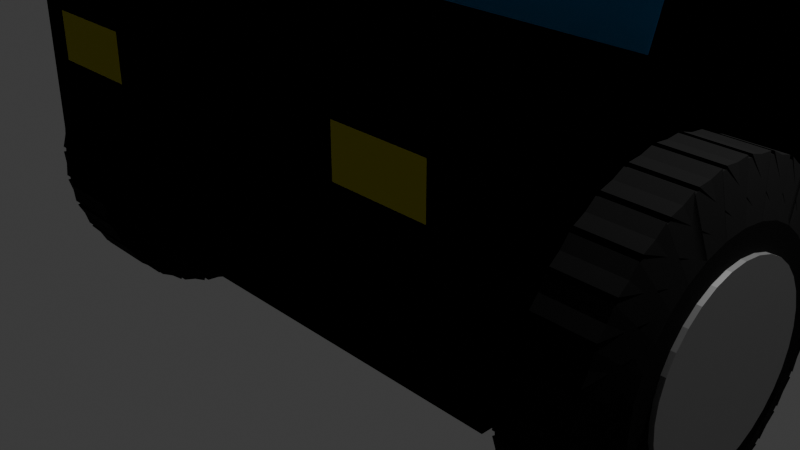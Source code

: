 # Source: Car_3.blend  (saved by Blender 4.1.23; exported with 4.5.12 LTS)
import bpy
from mathutils import Matrix  # noqa: F401  (used for matrix-valued properties, if any)

bpy.ops.wm.read_factory_settings(use_empty=True)
scene = bpy.context.scene
scene.name = 'Scene'

# ---- collections
col_collection = bpy.data.collections.new('Collection'); scene.collection.children.link(col_collection)

# ---- materials (node trees are filled in below, after node groups)
mat_f_light_001 = bpy.data.materials.new('F_Light.001')
mat_f_light_001.use_transparent_shadow = False
mat_b_light_001 = bpy.data.materials.new('B_Light.001')
mat_b_light_001.use_transparent_shadow = False
mat_windows_001 = bpy.data.materials.new('Windows.001')
mat_windows_001.use_transparent_shadow = False
mat_body_001 = bpy.data.materials.new('Body.001')
mat_body_001.use_transparent_shadow = False
mat_tire_center = bpy.data.materials.new('Tire_Center')
mat_tire_center.use_transparent_shadow = False
mat_tire = bpy.data.materials.new('Tire')
mat_tire.use_transparent_shadow = False
mat_tire_center_001 = bpy.data.materials.new('Tire_Center.001')
mat_tire_center_001.use_transparent_shadow = False
mat_tire_001 = bpy.data.materials.new('Tire.001')
mat_tire_001.use_transparent_shadow = False

# ---- material node trees
mat_f_light_001.use_nodes = True; mat_f_light_001.node_tree.nodes.clear()
_N = mat_f_light_001.node_tree.nodes; _L = mat_f_light_001.node_tree.links
n0 = _N.new('ShaderNodeBsdfPrincipled'); n0.name = 'Principled BSDF'; n0.location = (10, 300)
n0.inputs[0].default_value = (0.8009, 0.7444, 0.00242, 1.0)
n0.inputs[1].default_value = 1.0
n0.inputs[2].default_value = 0.1
n0.inputs[3].default_value = 1.0
n0.inputs[4].default_value = 0.5
n1 = _N.new('ShaderNodeOutputMaterial'); n1.name = 'Material Output'; n1.location = (300, 300)
_L.new(n0.outputs[0], n1.inputs[0])
n1.is_active_output = True
mat_b_light_001.use_nodes = True; mat_b_light_001.node_tree.nodes.clear()
_N = mat_b_light_001.node_tree.nodes; _L = mat_b_light_001.node_tree.links
n0 = _N.new('ShaderNodeBsdfPrincipled'); n0.name = 'Principled BSDF'; n0.location = (10, 300)
n0.inputs[0].default_value = (0.8002, 0.004589, 0.007764, 1.0)
n0.inputs[1].default_value = 1.0
n0.inputs[2].default_value = 0.1
n0.inputs[3].default_value = 1.0
n0.inputs[4].default_value = 0.5
n1 = _N.new('ShaderNodeOutputMaterial'); n1.name = 'Material Output'; n1.location = (300, 300)
_L.new(n0.outputs[0], n1.inputs[0])
n1.is_active_output = True
mat_windows_001.use_nodes = True; mat_windows_001.node_tree.nodes.clear()
_N = mat_windows_001.node_tree.nodes; _L = mat_windows_001.node_tree.links
n0 = _N.new('ShaderNodeBsdfPrincipled'); n0.name = 'Principled BSDF'; n0.location = (10, 300)
n0.inputs[0].default_value = (0.006115, 0.3766, 0.8002, 1.0)
n0.inputs[1].default_value = 0.05505
n0.inputs[2].default_value = 0.1
n1 = _N.new('ShaderNodeOutputMaterial'); n1.name = 'Material Output'; n1.location = (300, 300)
_L.new(n0.outputs[0], n1.inputs[0])
n1.is_active_output = True
mat_body_001.use_nodes = True; mat_body_001.node_tree.nodes.clear()
_N = mat_body_001.node_tree.nodes; _L = mat_body_001.node_tree.links
n0 = _N.new('ShaderNodeBsdfPrincipled'); n0.name = 'Principled BSDF'; n0.location = (10, 300)
n0.inputs[0].default_value = (0.6134, 0.1983, 0.008363, 1.0)
n0.inputs[3].default_value = 1.0
n1 = _N.new('ShaderNodeOutputMaterial'); n1.name = 'Material Output'; n1.location = (300, 300)
_L.new(n0.outputs[0], n1.inputs[0])
n1.is_active_output = True
mat_tire_center.use_nodes = True; mat_tire_center.node_tree.nodes.clear()
_N = mat_tire_center.node_tree.nodes; _L = mat_tire_center.node_tree.links
n0 = _N.new('ShaderNodeBsdfPrincipled'); n0.name = 'Principled BSDF'; n0.location = (10, 300)
n0.inputs[0].default_value = (0.4183, 0.4183, 0.4183, 1.0)
n0.inputs[1].default_value = 0.75
n0.inputs[2].default_value = 0.3578
n0.inputs[3].default_value = 1.0
n1 = _N.new('ShaderNodeOutputMaterial'); n1.name = 'Material Output'; n1.location = (300, 300)
_L.new(n0.outputs[0], n1.inputs[0])
n1.is_active_output = True
mat_tire.use_nodes = True; mat_tire.node_tree.nodes.clear()
_N = mat_tire.node_tree.nodes; _L = mat_tire.node_tree.links
n0 = _N.new('ShaderNodeBsdfPrincipled'); n0.name = 'Principled BSDF'; n0.location = (10, 300)
n0.inputs[0].default_value = (0.005739, 0.005739, 0.005739, 1.0)
n0.inputs[2].default_value = 1.0
n0.inputs[3].default_value = 1.25
n1 = _N.new('ShaderNodeOutputMaterial'); n1.name = 'Material Output'; n1.location = (300, 300)
_L.new(n0.outputs[0], n1.inputs[0])
n1.is_active_output = True
mat_tire_center_001.use_nodes = True; mat_tire_center_001.node_tree.nodes.clear()
_N = mat_tire_center_001.node_tree.nodes; _L = mat_tire_center_001.node_tree.links
n0 = _N.new('ShaderNodeBsdfPrincipled'); n0.name = 'Principled BSDF'; n0.location = (10, 300)
n0.inputs[0].default_value = (0.4183, 0.4183, 0.4183, 1.0)
n0.inputs[1].default_value = 0.75
n0.inputs[2].default_value = 0.3578
n0.inputs[3].default_value = 1.0
n1 = _N.new('ShaderNodeOutputMaterial'); n1.name = 'Material Output'; n1.location = (300, 300)
_L.new(n0.outputs[0], n1.inputs[0])
n1.is_active_output = True
mat_tire_001.use_nodes = True; mat_tire_001.node_tree.nodes.clear()
_N = mat_tire_001.node_tree.nodes; _L = mat_tire_001.node_tree.links
n0 = _N.new('ShaderNodeBsdfPrincipled'); n0.name = 'Principled BSDF'; n0.location = (10, 300)
n0.inputs[0].default_value = (0.005739, 0.005739, 0.005739, 1.0)
n0.inputs[2].default_value = 1.0
n0.inputs[3].default_value = 1.25
n1 = _N.new('ShaderNodeOutputMaterial'); n1.name = 'Material Output'; n1.location = (300, 300)
_L.new(n0.outputs[0], n1.inputs[0])
n1.is_active_output = True

# ---- world
world_world = bpy.data.worlds.new('World'); scene.world = world_world
world_world.use_nodes = True; world_world.node_tree.nodes.clear()
_N = world_world.node_tree.nodes; _L = world_world.node_tree.links
n0 = _N.new('ShaderNodeOutputWorld'); n0.name = 'World Output'; n0.location = (300, 300)
n1 = _N.new('ShaderNodeBackground'); n1.name = 'Background'; n1.location = (10, 300)
n1.inputs[0].default_value = (0.05088, 0.05088, 0.05088, 1.0)
_L.new(n1.outputs[0], n0.inputs[0])
n0.is_active_output = True
world_world.color = (0.05088, 0.05088, 0.05088)
world_world.use_sun_shadow = False
world_world.sun_shadow_jitter_overblur = 0.0

# ---- cameras
cam_camera = bpy.data.cameras.new('Camera')
cam_camera.clip_end = 100.0
cam_camera.ortho_scale = 7.314

# ---- lights
light_light = bpy.data.lights.new('Light', 'POINT')
light_light.transmission_factor = 0.0
light_light.energy = 1000.0
light_light.shadow_soft_size = 0.1
light_light.shadow_maximum_resolution = 0.006
light_light.use_absolute_resolution = True

# ---- meshes
me_cube_002 = bpy.data.meshes.new('Cube.002')
me_cube_002.from_pydata([(3.0, -21.0, 6.2), (3.0, -21.0, 8.2), (3.0, -19.0, 6.2), (3.0, -19.0, 8.2), (5.0, -21.0, 6.2), (5.0, -21.0, 8.2), (5.0, -19.0, 6.2), (5.0, -19.0, 8.2), (2.8, 109.0, 6.2), (2.8, 109.0, 8.2), (2.8, 111.0, 6.2), (2.8, 111.0, 8.2), (5.2, 109.0, 6.2), (5.2, 109.0, 8.2), (5.2, 111.0, 6.2), (5.2, 111.0, 8.2), (-6.0, -20.0, 0.0), (-6.0, -20.0, 10.0), (-6.0, 110.0, 0.0), (-6.0, 110.0, 10.0), (6.0, -20.0, 0.0), (6.0, -20.0, 10.0), (6.0, 110.0, 0.0), (6.0, 110.0, 10.0), (-6.0, 105.0, 0.0), (-6.0, 105.0, 10.0), (6.0, 105.0, 0.0), (6.0, 105.0, 10.0), (5.0, 110.0, 0.0), (5.0, 110.0, 10.0), (-5.0, 110.0, 10.0), (-5.0, 110.0, 0.0), (-6.0, 42.5, 0.0), (-6.0, 42.5, 10.0), (6.0, 42.5, 10.0), (6.0, 42.5, 0.0), (-5.0, -20.0, 0.0), (6.0, -3.75, 10.0), (-5.0, 110.0, 0.0), (-5.0, 42.5, 10.0), (-5.0, 110.0, 10.0), (6.0, 45.0, 0.0), (-6.0, 45.0, 0.0), (-5.0, 45.0, 0.0), (5.0, -20.0, 0.0), (-6.0, -3.75, 0.0), (5.0, 110.0, 0.0), (5.0, 42.5, 10.0), (5.0, 110.0, 10.0), (5.0, 45.0, 0.0), (-6.0, 105.0, 10.0), (6.0, 105.0, 10.0), (-5.0, 105.0, 10.0), (5.0, 105.0, 10.0), (-6.0, 45.75, 10.0), (-5.0, 45.75, 10.0), (5.0, 45.75, 10.0), (6.0, 45.75, 10.0), (-5.0, 105.0, 1.0), (5.0, 105.0, 1.0), (-5.0, 45.75, 1.0), (5.0, 45.75, 1.0), (-6.0, -3.75, 10.0), (6.0, -3.75, 0.0), (-6.0, 42.5, 22.0), (6.0, 42.5, 22.0), (-6.0, 6.875, 10.0), (6.0, 6.875, 0.0), (6.0, 6.875, 10.0), (-6.0, 6.875, 0.0), (-6.0, 6.875, 22.0), (6.0, 6.875, 22.0), (3.926, 42.5, 18.62), (-3.926, 42.5, 18.62), (-6.0, 6.875, 20.0), (6.0, 6.875, 20.0), (6.0, 42.5, 20.0), (-6.0, 42.5, 20.0), (3.926, 42.5, 11.38), (-3.926, 42.5, 11.38), (5.4, 97.5, -1.512e-07), (7.6, 97.5, 1.81e-07), (5.4, 97.31, -0.7804), (7.6, 97.31, -0.7804), (5.4, 96.74, -1.531), (7.6, 96.74, -1.531), (5.4, 95.81, -2.222), (7.6, 95.81, -2.222), (5.4, 94.57, -2.828), (7.6, 94.57, -2.828), (5.4, 93.06, -3.326), (7.6, 93.06, -3.326), (5.4, 91.33, -3.696), (7.6, 91.33, -3.696), (5.4, 89.45, -3.923), (7.6, 89.45, -3.923), (5.4, 87.5, -4.0), (7.6, 87.5, -4.0), (5.4, 85.55, -3.923), (7.6, 85.55, -3.923), (5.4, 83.67, -3.696), (7.6, 83.67, -3.696), (5.4, 81.94, -3.326), (7.6, 81.94, -3.326), (5.4, 80.43, -2.828), (7.6, 80.43, -2.828), (5.4, 79.19, -2.222), (7.6, 79.19, -2.222), (5.4, 78.26, -1.531), (7.6, 78.26, -1.531), (5.4, 77.69, -0.7804), (7.6, 77.69, -0.7804), (5.4, 77.5, -1.512e-07), (7.6, 77.5, 1.81e-07), (5.4, 77.69, 0.7804), (7.6, 77.69, 0.7804), (5.4, 78.26, 1.531), (7.6, 78.26, 1.531), (5.4, 79.19, 2.222), (7.6, 79.19, 2.222), (5.4, 80.43, 2.828), (7.6, 80.43, 2.828), (5.4, 81.94, 3.326), (7.6, 81.94, 3.326), (5.4, 83.67, 3.696), (7.6, 83.67, 3.696), (5.4, 85.55, 3.923), (7.6, 85.55, 3.923), (5.4, 87.5, 4.0), (7.6, 87.5, 4.0), (5.4, 89.45, 3.923), (7.6, 89.45, 3.923), (5.4, 91.33, 3.696), (7.6, 91.33, 3.696), (5.4, 93.06, 3.326), (7.6, 93.06, 3.326), (5.4, 94.57, 2.828), (7.6, 94.57, 2.828), (5.4, 95.81, 2.222), (7.6, 95.81, 2.222), (5.4, 96.74, 1.531), (7.6, 96.74, 1.531), (5.4, 97.31, 0.7804), (7.6, 97.31, 0.7804), (5.5, 100.1, -1.491e-07), (5.779, 104.5, 1.947), (5.779, 104.5, -1.947), (7.5, 100.1, 1.789e-07), (7.221, 104.5, -1.947), (7.221, 104.5, 1.947), (5.5, 99.84, -0.9821), (5.779, 105.1, 0.5812), (5.779, 103.2, -3.238), (7.5, 99.84, -0.9821), (7.221, 103.2, -3.238), (7.221, 105.1, 0.5812), (5.5, 99.13, -1.927), (5.779, 105.1, -0.8067), (5.779, 101.4, -4.404), (7.5, 99.13, -1.927), (7.221, 101.4, -4.404), (7.221, 105.1, -0.8067), (5.5, 97.96, -2.797), (5.779, 104.4, -2.164), (5.779, 98.95, -5.401), (7.5, 97.96, -2.797), (7.221, 98.95, -5.401), (7.221, 104.4, -2.164), (5.5, 96.4, -3.56), (5.779, 103.0, -3.438), (5.779, 96.09, -6.191), (7.5, 96.4, -3.56), (7.221, 96.09, -6.191), (7.221, 103.0, -3.438), (5.5, 94.49, -4.186), (5.779, 101.0, -4.579), (5.779, 92.91, -6.742), (7.5, 94.49, -4.186), (7.221, 92.91, -6.742), (7.221, 101.0, -4.579), (5.5, 92.32, -4.651), (5.779, 98.51, -5.545), (5.779, 89.52, -7.035), (7.5, 92.32, -4.651), (7.221, 89.52, -7.035), (7.221, 98.51, -5.545), (5.5, 89.96, -4.938), (5.779, 95.59, -6.298), (5.779, 86.05, -7.057), (7.5, 89.96, -4.938), (7.221, 86.05, -7.057), (7.221, 95.59, -6.298), (5.5, 87.5, -5.034), (5.779, 92.37, -6.808), (5.779, 82.63, -6.808), (7.5, 87.5, -5.034), (7.221, 82.63, -6.808), (7.221, 92.37, -6.808), (5.5, 85.04, -4.938), (5.779, 88.95, -7.057), (5.779, 79.41, -6.298), (7.5, 85.04, -4.938), (7.221, 79.41, -6.298), (7.221, 88.95, -7.057), (5.5, 82.68, -4.651), (5.779, 85.48, -7.035), (5.779, 76.49, -5.545), (7.5, 82.68, -4.651), (7.221, 76.49, -5.545), (7.221, 85.48, -7.035), (5.5, 80.51, -4.186), (5.779, 82.09, -6.742), (5.779, 74.0, -4.579), (7.5, 80.51, -4.186), (7.221, 74.0, -4.579), (7.221, 82.09, -6.742), (5.5, 78.6, -3.56), (5.779, 78.91, -6.191), (5.779, 72.02, -3.438), (7.5, 78.6, -3.56), (7.221, 72.02, -3.438), (7.221, 78.91, -6.191), (5.5, 77.04, -2.797), (5.779, 76.05, -5.401), (5.779, 70.64, -2.164), (7.5, 77.04, -2.797), (7.221, 70.64, -2.164), (7.221, 76.05, -5.401), (5.5, 75.87, -1.927), (5.779, 73.64, -4.404), (5.779, 69.91, -0.8067), (7.5, 75.87, -1.927), (7.221, 69.91, -0.8067), (7.221, 73.64, -4.404), (5.5, 75.16, -0.9821), (5.779, 71.76, -3.238), (5.779, 69.86, 0.5812), (7.5, 75.16, -0.9821), (7.221, 69.86, 0.5812), (7.221, 71.76, -3.238), (5.5, 74.91, -1.231e-07), (5.779, 70.48, -1.947), (5.779, 70.48, 1.947), (7.5, 74.91, 1.529e-07), (7.221, 70.48, 1.947), (7.221, 70.48, -1.947), (5.5, 75.16, 0.9821), (5.779, 69.86, -0.5812), (5.779, 71.76, 3.238), (7.5, 75.16, 0.9821), (7.221, 71.76, 3.238), (7.221, 69.86, -0.5812), (5.5, 75.87, 1.927), (5.779, 69.91, 0.8067), (5.779, 73.64, 4.404), (7.5, 75.87, 1.927), (7.221, 73.64, 4.404), (7.221, 69.91, 0.8067), (5.5, 77.04, 2.797), (5.779, 70.64, 2.164), (5.779, 76.05, 5.401), (7.5, 77.04, 2.797), (7.221, 76.05, 5.401), (7.221, 70.64, 2.164), (5.5, 78.6, 3.56), (5.779, 72.02, 3.438), (5.779, 78.91, 6.191), (7.5, 78.6, 3.56), (7.221, 78.91, 6.191), (7.221, 72.02, 3.438), (5.5, 80.51, 4.186), (5.779, 74.0, 4.579), (5.779, 82.09, 6.742), (7.5, 80.51, 4.186), (7.221, 82.09, 6.742), (7.221, 74.0, 4.579), (5.5, 82.68, 4.651), (5.779, 76.49, 5.545), (5.779, 85.48, 7.035), (7.5, 82.68, 4.651), (7.221, 85.48, 7.035), (7.221, 76.49, 5.545), (5.5, 85.04, 4.938), (5.779, 79.41, 6.298), (5.779, 88.95, 7.057), (7.5, 85.04, 4.938), (7.221, 88.95, 7.057), (7.221, 79.41, 6.298), (5.5, 87.5, 5.034), (5.779, 82.63, 6.808), (5.779, 92.37, 6.808), (7.5, 87.5, 5.034), (7.221, 92.37, 6.808), (7.221, 82.63, 6.808), (5.5, 89.96, 4.938), (5.779, 86.05, 7.057), (5.779, 95.59, 6.298), (7.5, 89.96, 4.938), (7.221, 95.59, 6.298), (7.221, 86.05, 7.057), (5.5, 92.32, 4.651), (5.779, 89.52, 7.035), (5.779, 98.51, 5.545), (7.5, 92.32, 4.651), (7.221, 98.51, 5.545), (7.221, 89.52, 7.035), (5.5, 94.49, 4.186), (5.779, 92.91, 6.742), (5.779, 101.0, 4.579), (7.5, 94.49, 4.186), (7.221, 101.0, 4.579), (7.221, 92.91, 6.742), (5.5, 96.4, 3.56), (5.779, 96.09, 6.191), (5.779, 103.0, 3.438), (7.5, 96.4, 3.56), (7.221, 103.0, 3.438), (7.221, 96.09, 6.191), (5.5, 97.96, 2.797), (5.779, 98.95, 5.401), (5.779, 104.4, 2.164), (7.5, 97.96, 2.797), (7.221, 104.4, 2.164), (7.221, 98.95, 5.401), (5.5, 99.13, 1.927), (5.779, 101.4, 4.404), (5.779, 105.1, 0.8067), (7.5, 99.13, 1.927), (7.221, 105.1, 0.8067), (7.221, 101.4, 4.404), (5.5, 99.84, 0.9821), (5.779, 103.2, 3.238), (5.779, 105.1, -0.5812), (7.5, 99.84, 0.9821), (7.221, 105.1, -0.5812), (7.221, 103.2, 3.238), (5.402, 10.0, -1.512e-07), (7.602, 10.0, 1.81e-07), (5.402, 9.808, -0.7804), (7.602, 9.808, -0.7804), (5.402, 9.239, -1.531), (7.602, 9.239, -1.531), (5.402, 8.315, -2.222), (7.602, 8.315, -2.222), (5.402, 7.071, -2.828), (7.602, 7.071, -2.828), (5.402, 5.556, -3.326), (7.602, 5.556, -3.326), (5.402, 3.827, -3.696), (7.602, 3.827, -3.696), (5.402, 1.951, -3.923), (7.602, 1.951, -3.923), (5.402, -1.431e-05, -4.0), (7.602, -1.431e-05, -4.0), (5.402, -1.951, -3.923), (7.602, -1.951, -3.923), (5.402, -3.827, -3.696), (7.602, -3.827, -3.696), (5.402, -5.556, -3.326), (7.602, -5.556, -3.326), (5.402, -7.071, -2.828), (7.602, -7.071, -2.828), (5.402, -8.315, -2.222), (7.602, -8.315, -2.222), (5.402, -9.239, -1.531), (7.602, -9.239, -1.531), (5.402, -9.808, -0.7804), (7.602, -9.808, -0.7804), (5.402, -10.0, -1.512e-07), (7.602, -10.0, 1.81e-07), (5.402, -9.808, 0.7804), (7.602, -9.808, 0.7804), (5.402, -9.239, 1.531), (7.602, -9.239, 1.531), (5.402, -8.315, 2.222), (7.602, -8.315, 2.222), (5.402, -7.071, 2.828), (7.602, -7.071, 2.828), (5.402, -5.556, 3.326), (7.602, -5.556, 3.326), (5.402, -3.827, 3.696), (7.602, -3.827, 3.696), (5.402, -1.951, 3.923), (7.602, -1.951, 3.923), (5.402, -1.431e-05, 4.0), (7.602, -1.431e-05, 4.0), (5.402, 1.951, 3.923), (7.602, 1.951, 3.923), (5.402, 3.827, 3.696), (7.602, 3.827, 3.696), (5.402, 5.556, 3.326), (7.602, 5.556, 3.326), (5.402, 7.071, 2.828), (7.602, 7.071, 2.828), (5.402, 8.315, 2.222), (7.602, 8.315, 2.222), (5.402, 9.239, 1.531), (7.602, 9.239, 1.531), (5.402, 9.808, 0.7804), (7.602, 9.808, 0.7804), (5.502, 12.59, -1.491e-07), (5.781, 17.02, 1.947), (5.781, 17.02, -1.947), (7.502, 12.59, 1.789e-07), (7.223, 17.02, -1.947), (7.223, 17.02, 1.947), (5.502, 12.34, -0.9821), (5.781, 17.64, 0.5812), (5.781, 15.74, -3.238), (7.502, 12.34, -0.9821), (7.223, 15.74, -3.238), (7.223, 17.64, 0.5812), (5.502, 11.63, -1.927), (5.781, 17.59, -0.8067), (5.781, 13.86, -4.404), (7.502, 11.63, -1.927), (7.223, 13.86, -4.404), (7.223, 17.59, -0.8067), (5.502, 10.46, -2.797), (5.781, 16.86, -2.164), (5.781, 11.45, -5.401), (7.502, 10.46, -2.797), (7.223, 11.45, -5.401), (7.223, 16.86, -2.164), (5.502, 8.899, -3.56), (5.781, 15.48, -3.438), (5.781, 8.594, -6.191), (7.502, 8.899, -3.56), (7.223, 8.594, -6.191), (7.223, 15.48, -3.438), (5.502, 6.992, -4.186), (5.781, 13.5, -4.579), (5.781, 5.409, -6.742), (7.502, 6.992, -4.186), (7.223, 5.409, -6.742), (7.223, 13.5, -4.579), (5.502, 4.816, -4.651), (5.781, 11.01, -5.545), (5.781, 2.017, -7.035), (7.502, 4.816, -4.651), (7.223, 2.017, -7.035), (7.223, 11.01, -5.545), (5.502, 2.455, -4.938), (5.781, 8.094, -6.298), (5.781, -1.453, -7.057), (7.502, 2.455, -4.938), (7.223, -1.453, -7.057), (7.223, 8.094, -6.298), (5.502, -1.431e-05, -5.034), (5.781, 4.867, -6.808), (5.781, -4.867, -6.808), (7.502, -1.431e-05, -5.034), (7.223, -4.867, -6.808), (7.223, 4.867, -6.808), (5.502, -2.455, -4.938), (5.781, 1.453, -7.057), (5.781, -8.094, -6.298), (7.502, -2.455, -4.938), (7.223, -8.094, -6.298), (7.223, 1.453, -7.057), (5.502, -4.816, -4.651), (5.781, -2.017, -7.035), (5.781, -11.01, -5.545), (7.502, -4.816, -4.651), (7.223, -11.01, -5.545), (7.223, -2.017, -7.035), (5.502, -6.992, -4.186), (5.781, -5.409, -6.742), (5.781, -13.5, -4.579), (7.502, -6.992, -4.186), (7.223, -13.5, -4.579), (7.223, -5.409, -6.742), (5.502, -8.899, -3.56), (5.781, -8.594, -6.191), (5.781, -15.48, -3.438), (7.502, -8.899, -3.56), (7.223, -15.48, -3.438), (7.223, -8.594, -6.191), (5.502, -10.46, -2.797), (5.781, -11.45, -5.401), (5.781, -16.86, -2.164), (7.502, -10.46, -2.797), (7.223, -16.86, -2.164), (7.223, -11.45, -5.401), (5.502, -11.63, -1.927), (5.781, -13.86, -4.404), (5.781, -17.59, -0.8067), (7.502, -11.63, -1.927), (7.223, -17.59, -0.8067), (7.223, -13.86, -4.404), (5.502, -12.34, -0.9821), (5.781, -15.74, -3.238), (5.781, -17.64, 0.5812), (7.502, -12.34, -0.9821), (7.223, -17.64, 0.5812), (7.223, -15.74, -3.238), (5.502, -12.59, -1.231e-07), (5.781, -17.02, -1.947), (5.781, -17.02, 1.947), (7.502, -12.59, 1.529e-07), (7.223, -17.02, 1.947), (7.223, -17.02, -1.947), (5.502, -12.34, 0.9821), (5.781, -17.64, -0.5812), (5.781, -15.74, 3.238), (7.502, -12.34, 0.9821), (7.223, -15.74, 3.238), (7.223, -17.64, -0.5812), (5.502, -11.63, 1.927), (5.781, -17.59, 0.8067), (5.781, -13.86, 4.404), (7.502, -11.63, 1.927), (7.223, -13.86, 4.404), (7.223, -17.59, 0.8067), (5.502, -10.46, 2.797), (5.781, -16.86, 2.164), (5.781, -11.45, 5.401), (7.502, -10.46, 2.797), (7.223, -11.45, 5.401), (7.223, -16.86, 2.164), (5.502, -8.899, 3.56), (5.781, -15.48, 3.438), (5.781, -8.594, 6.191), (7.502, -8.899, 3.56), (7.223, -8.594, 6.191), (7.223, -15.48, 3.438), (5.502, -6.992, 4.186), (5.781, -13.5, 4.579), (5.781, -5.409, 6.742), (7.502, -6.992, 4.186), (7.223, -5.409, 6.742), (7.223, -13.5, 4.579), (5.502, -4.816, 4.651), (5.781, -11.01, 5.545), (5.781, -2.017, 7.035), (7.502, -4.816, 4.651), (7.223, -2.017, 7.035), (7.223, -11.01, 5.545), (5.502, -2.455, 4.938), (5.781, -8.094, 6.298), (5.781, 1.453, 7.057), (7.502, -2.455, 4.938), (7.223, 1.453, 7.057), (7.223, -8.094, 6.298), (5.502, -1.431e-05, 5.034), (5.781, -4.867, 6.808), (5.781, 4.867, 6.808), (7.502, -1.431e-05, 5.034), (7.223, 4.867, 6.808), (7.223, -4.867, 6.808), (5.502, 2.455, 4.938), (5.781, -1.453, 7.057), (5.781, 8.094, 6.298), (7.502, 2.455, 4.938), (7.223, 8.094, 6.298), (7.223, -1.453, 7.057), (5.502, 4.816, 4.651), (5.781, 2.017, 7.035), (5.781, 11.01, 5.545), (7.502, 4.816, 4.651), (7.223, 11.01, 5.545), (7.223, 2.017, 7.035), (5.502, 6.992, 4.186), (5.781, 5.409, 6.742), (5.781, 13.5, 4.579), (7.502, 6.992, 4.186), (7.223, 13.5, 4.579), (7.223, 5.409, 6.742), (5.502, 8.899, 3.56), (5.781, 8.594, 6.191), (5.781, 15.48, 3.438), (7.502, 8.899, 3.56), (7.223, 15.48, 3.438), (7.223, 8.594, 6.191), (5.502, 10.46, 2.797), (5.781, 11.45, 5.401), (5.781, 16.86, 2.164), (7.502, 10.46, 2.797), (7.223, 16.86, 2.164), (7.223, 11.45, 5.401), (5.502, 11.63, 1.927), (5.781, 13.86, 4.404), (5.781, 17.59, 0.8067), (7.502, 11.63, 1.927), (7.223, 17.59, 0.8067), (7.223, 13.86, 4.404), (5.502, 12.34, 0.9821), (5.781, 15.74, 3.238), (5.781, 17.64, -0.5812), (7.502, 12.34, 0.9821), (7.223, 17.64, -0.5812), (7.223, 15.74, 3.238)], [], [(0, 1, 3, 2), (2, 3, 7, 6), (6, 7, 5, 4), (4, 5, 1, 0), (2, 6, 4, 0), (7, 3, 1, 5), (8, 9, 11, 10), (10, 11, 15, 14), (14, 15, 13, 12), (12, 13, 9, 8), (10, 14, 12, 8), (15, 11, 9, 13), (24, 25, 19, 18), (28, 29, 23, 22), (63, 37, 21, 20), (18, 19, 30, 31), (22, 23, 27, 26), (32, 33, 25, 24), (49, 44, 20, 41), (37, 62, 17, 21), (31, 30, 29, 28), (69, 66, 33, 32), (26, 27, 34, 35), (67, 68, 37, 63), (55, 54, 33, 39), (56, 55, 39, 47), (75, 76, 65, 71), (42, 16, 36, 43), (18, 42, 43, 38), (46, 49, 41, 22), (38, 43, 49, 46), (16, 20, 21, 17), (57, 56, 47, 34), (16, 17, 62, 45), (43, 36, 44, 49), (23, 48, 53, 51), (48, 40, 52, 53), (40, 19, 50, 52), (51, 53, 56, 57), (52, 55, 60, 58), (52, 50, 54, 55), (59, 58, 60, 61), (56, 53, 59, 61), (53, 52, 58, 59), (55, 56, 61, 60), (37, 71, 70, 62), (76, 77, 64, 65), (37, 68, 75, 71), (77, 74, 70, 64), (65, 64, 70, 71), (70, 74, 66, 62), (35, 34, 68, 67), (45, 62, 66, 69), (33, 66, 74, 77), (78, 79, 73, 72), (68, 34, 76, 75), (79, 78, 34, 33), (78, 72, 76, 34), (73, 79, 33, 77), (72, 73, 77, 76), (80, 81, 83, 82), (82, 83, 85, 84), (84, 85, 87, 86), (86, 87, 89, 88), (88, 89, 91, 90), (90, 91, 93, 92), (92, 93, 95, 94), (94, 95, 97, 96), (96, 97, 99, 98), (98, 99, 101, 100), (100, 101, 103, 102), (102, 103, 105, 104), (104, 105, 107, 106), (106, 107, 109, 108), (108, 109, 111, 110), (110, 111, 113, 112), (112, 113, 115, 114), (114, 115, 117, 116), (116, 117, 119, 118), (118, 119, 121, 120), (120, 121, 123, 122), (122, 123, 125, 124), (124, 125, 127, 126), (126, 127, 129, 128), (128, 129, 131, 130), (130, 131, 133, 132), (132, 133, 135, 134), (134, 135, 137, 136), (136, 137, 139, 138), (138, 139, 141, 140), (83, 81, 143, 141, 139, 137, 135, 133, 131, 129, 127, 125, 123, 121, 119, 117, 115, 113, 111, 109, 107, 105, 103, 101, 99, 97, 95, 93, 91, 89, 87, 85), (140, 141, 143, 142), (142, 143, 81, 80), (80, 82, 84, 86, 88, 90, 92, 94, 96, 98, 100, 102, 104, 106, 108, 110, 112, 114, 116, 118, 120, 122, 124, 126, 128, 130, 132, 134, 136, 138, 140, 142), (332, 334, 149, 145), (158, 160, 167, 163), (164, 166, 173, 169), (170, 172, 179, 175), (176, 178, 185, 181), (182, 184, 191, 187), (188, 190, 197, 193), (194, 196, 203, 199), (200, 202, 209, 205), (206, 208, 215, 211), (212, 214, 221, 217), (218, 220, 227, 223), (224, 226, 233, 229), (230, 232, 239, 235), (236, 238, 245, 241), (242, 244, 251, 247), (248, 250, 257, 253), (254, 256, 263, 259), (260, 262, 269, 265), (266, 268, 275, 271), (272, 274, 281, 277), (278, 280, 287, 283), (284, 286, 293, 289), (290, 292, 299, 295), (296, 298, 305, 301), (302, 304, 311, 307), (308, 310, 317, 313), (314, 316, 323, 319), (320, 322, 329, 325), (326, 328, 335, 331), (152, 154, 161, 157), (153, 147, 333, 327, 321, 315, 309, 303, 297, 291, 285, 279, 273, 267, 261, 255, 249, 243, 237, 231, 225, 219, 213, 207, 201, 195, 189, 183, 177, 171, 165, 159), (146, 148, 155, 151), (144, 145, 146), (147, 148, 149), (150, 151, 152), (153, 154, 155), (156, 157, 158), (159, 160, 161), (162, 163, 164), (165, 166, 167), (168, 169, 170), (171, 172, 173), (174, 175, 176), (177, 178, 179), (180, 181, 182), (183, 184, 185), (186, 187, 188), (189, 190, 191), (192, 193, 194), (195, 196, 197), (198, 199, 200), (201, 202, 203), (204, 205, 206), (207, 208, 209), (210, 211, 212), (213, 214, 215), (216, 217, 218), (219, 220, 221), (222, 223, 224), (225, 226, 227), (228, 229, 230), (231, 232, 233), (234, 235, 236), (237, 238, 239), (240, 241, 242), (243, 244, 245), (246, 247, 248), (249, 250, 251), (252, 253, 254), (255, 256, 257), (258, 259, 260), (261, 262, 263), (264, 265, 266), (267, 268, 269), (270, 271, 272), (273, 274, 275), (276, 277, 278), (279, 280, 281), (282, 283, 284), (285, 286, 287), (288, 289, 290), (291, 292, 293), (294, 295, 296), (297, 298, 299), (300, 301, 302), (303, 304, 305), (306, 307, 308), (309, 310, 311), (312, 313, 314), (315, 316, 317), (318, 319, 320), (321, 322, 323), (324, 325, 326), (327, 328, 329), (330, 331, 332), (333, 334, 335), (146, 151, 150, 144), (155, 148, 147, 153), (145, 149, 148, 146), (154, 152, 151, 155), (152, 157, 156, 150), (161, 154, 153, 159), (160, 158, 157, 161), (158, 163, 162, 156), (167, 160, 159, 165), (166, 164, 163, 167), (164, 169, 168, 162), (173, 166, 165, 171), (172, 170, 169, 173), (170, 175, 174, 168), (179, 172, 171, 177), (178, 176, 175, 179), (176, 181, 180, 174), (185, 178, 177, 183), (184, 182, 181, 185), (182, 187, 186, 180), (191, 184, 183, 189), (190, 188, 187, 191), (188, 193, 192, 186), (197, 190, 189, 195), (196, 194, 193, 197), (194, 199, 198, 192), (203, 196, 195, 201), (202, 200, 199, 203), (200, 205, 204, 198), (209, 202, 201, 207), (208, 206, 205, 209), (206, 211, 210, 204), (215, 208, 207, 213), (214, 212, 211, 215), (212, 217, 216, 210), (221, 214, 213, 219), (220, 218, 217, 221), (218, 223, 222, 216), (227, 220, 219, 225), (226, 224, 223, 227), (224, 229, 228, 222), (233, 226, 225, 231), (232, 230, 229, 233), (230, 235, 234, 228), (239, 232, 231, 237), (238, 236, 235, 239), (236, 241, 240, 234), (245, 238, 237, 243), (244, 242, 241, 245), (242, 247, 246, 240), (251, 244, 243, 249), (250, 248, 247, 251), (248, 253, 252, 246), (257, 250, 249, 255), (256, 254, 253, 257), (254, 259, 258, 252), (263, 256, 255, 261), (262, 260, 259, 263), (260, 265, 264, 258), (269, 262, 261, 267), (268, 266, 265, 269), (266, 271, 270, 264), (275, 268, 267, 273), (274, 272, 271, 275), (272, 277, 276, 270), (281, 274, 273, 279), (280, 278, 277, 281), (278, 283, 282, 276), (287, 280, 279, 285), (286, 284, 283, 287), (284, 289, 288, 282), (293, 286, 285, 291), (292, 290, 289, 293), (290, 295, 294, 288), (299, 292, 291, 297), (298, 296, 295, 299), (296, 301, 300, 294), (305, 298, 297, 303), (304, 302, 301, 305), (302, 307, 306, 300), (311, 304, 303, 309), (310, 308, 307, 311), (308, 313, 312, 306), (317, 310, 309, 315), (316, 314, 313, 317), (314, 319, 318, 312), (323, 316, 315, 321), (322, 320, 319, 323), (320, 325, 324, 318), (329, 322, 321, 327), (328, 326, 325, 329), (326, 331, 330, 324), (335, 328, 327, 333), (334, 332, 331, 335), (332, 145, 144, 330), (149, 334, 333, 147), (144, 150, 156, 162, 168, 174, 180, 186, 192, 198, 204, 210, 216, 222, 228, 234, 240, 246, 252, 258, 264, 270, 276, 282, 288, 294, 300, 306, 312, 318, 324, 330), (336, 337, 339, 338), (338, 339, 341, 340), (340, 341, 343, 342), (342, 343, 345, 344), (344, 345, 347, 346), (346, 347, 349, 348), (348, 349, 351, 350), (350, 351, 353, 352), (352, 353, 355, 354), (354, 355, 357, 356), (356, 357, 359, 358), (358, 359, 361, 360), (360, 361, 363, 362), (362, 363, 365, 364), (364, 365, 367, 366), (366, 367, 369, 368), (368, 369, 371, 370), (370, 371, 373, 372), (372, 373, 375, 374), (374, 375, 377, 376), (376, 377, 379, 378), (378, 379, 381, 380), (380, 381, 383, 382), (382, 383, 385, 384), (384, 385, 387, 386), (386, 387, 389, 388), (388, 389, 391, 390), (390, 391, 393, 392), (392, 393, 395, 394), (394, 395, 397, 396), (339, 337, 399, 397, 395, 393, 391, 389, 387, 385, 383, 381, 379, 377, 375, 373, 371, 369, 367, 365, 363, 361, 359, 357, 355, 353, 351, 349, 347, 345, 343, 341), (396, 397, 399, 398), (398, 399, 337, 336), (336, 338, 340, 342, 344, 346, 348, 350, 352, 354, 356, 358, 360, 362, 364, 366, 368, 370, 372, 374, 376, 378, 380, 382, 384, 386, 388, 390, 392, 394, 396, 398), (588, 590, 405, 401), (414, 416, 423, 419), (420, 422, 429, 425), (426, 428, 435, 431), (432, 434, 441, 437), (438, 440, 447, 443), (444, 446, 453, 449), (450, 452, 459, 455), (456, 458, 465, 461), (462, 464, 471, 467), (468, 470, 477, 473), (474, 476, 483, 479), (480, 482, 489, 485), (486, 488, 495, 491), (492, 494, 501, 497), (498, 500, 507, 503), (504, 506, 513, 509), (510, 512, 519, 515), (516, 518, 525, 521), (522, 524, 531, 527), (528, 530, 537, 533), (534, 536, 543, 539), (540, 542, 549, 545), (546, 548, 555, 551), (552, 554, 561, 557), (558, 560, 567, 563), (564, 566, 573, 569), (570, 572, 579, 575), (576, 578, 585, 581), (582, 584, 591, 587), (408, 410, 417, 413), (409, 403, 589, 583, 577, 571, 565, 559, 553, 547, 541, 535, 529, 523, 517, 511, 505, 499, 493, 487, 481, 475, 469, 463, 457, 451, 445, 439, 433, 427, 421, 415), (402, 404, 411, 407), (400, 401, 402), (403, 404, 405), (406, 407, 408), (409, 410, 411), (412, 413, 414), (415, 416, 417), (418, 419, 420), (421, 422, 423), (424, 425, 426), (427, 428, 429), (430, 431, 432), (433, 434, 435), (436, 437, 438), (439, 440, 441), (442, 443, 444), (445, 446, 447), (448, 449, 450), (451, 452, 453), (454, 455, 456), (457, 458, 459), (460, 461, 462), (463, 464, 465), (466, 467, 468), (469, 470, 471), (472, 473, 474), (475, 476, 477), (478, 479, 480), (481, 482, 483), (484, 485, 486), (487, 488, 489), (490, 491, 492), (493, 494, 495), (496, 497, 498), (499, 500, 501), (502, 503, 504), (505, 506, 507), (508, 509, 510), (511, 512, 513), (514, 515, 516), (517, 518, 519), (520, 521, 522), (523, 524, 525), (526, 527, 528), (529, 530, 531), (532, 533, 534), (535, 536, 537), (538, 539, 540), (541, 542, 543), (544, 545, 546), (547, 548, 549), (550, 551, 552), (553, 554, 555), (556, 557, 558), (559, 560, 561), (562, 563, 564), (565, 566, 567), (568, 569, 570), (571, 572, 573), (574, 575, 576), (577, 578, 579), (580, 581, 582), (583, 584, 585), (586, 587, 588), (589, 590, 591), (402, 407, 406, 400), (411, 404, 403, 409), (401, 405, 404, 402), (410, 408, 407, 411), (408, 413, 412, 406), (417, 410, 409, 415), (416, 414, 413, 417), (414, 419, 418, 412), (423, 416, 415, 421), (422, 420, 419, 423), (420, 425, 424, 418), (429, 422, 421, 427), (428, 426, 425, 429), (426, 431, 430, 424), (435, 428, 427, 433), (434, 432, 431, 435), (432, 437, 436, 430), (441, 434, 433, 439), (440, 438, 437, 441), (438, 443, 442, 436), (447, 440, 439, 445), (446, 444, 443, 447), (444, 449, 448, 442), (453, 446, 445, 451), (452, 450, 449, 453), (450, 455, 454, 448), (459, 452, 451, 457), (458, 456, 455, 459), (456, 461, 460, 454), (465, 458, 457, 463), (464, 462, 461, 465), (462, 467, 466, 460), (471, 464, 463, 469), (470, 468, 467, 471), (468, 473, 472, 466), (477, 470, 469, 475), (476, 474, 473, 477), (474, 479, 478, 472), (483, 476, 475, 481), (482, 480, 479, 483), (480, 485, 484, 478), (489, 482, 481, 487), (488, 486, 485, 489), (486, 491, 490, 484), (495, 488, 487, 493), (494, 492, 491, 495), (492, 497, 496, 490), (501, 494, 493, 499), (500, 498, 497, 501), (498, 503, 502, 496), (507, 500, 499, 505), (506, 504, 503, 507), (504, 509, 508, 502), (513, 506, 505, 511), (512, 510, 509, 513), (510, 515, 514, 508), (519, 512, 511, 517), (518, 516, 515, 519), (516, 521, 520, 514), (525, 518, 517, 523), (524, 522, 521, 525), (522, 527, 526, 520), (531, 524, 523, 529), (530, 528, 527, 531), (528, 533, 532, 526), (537, 530, 529, 535), (536, 534, 533, 537), (534, 539, 538, 532), (543, 536, 535, 541), (542, 540, 539, 543), (540, 545, 544, 538), (549, 542, 541, 547), (548, 546, 545, 549), (546, 551, 550, 544), (555, 548, 547, 553), (554, 552, 551, 555), (552, 557, 556, 550), (561, 554, 553, 559), (560, 558, 557, 561), (558, 563, 562, 556), (567, 560, 559, 565), (566, 564, 563, 567), (564, 569, 568, 562), (573, 566, 565, 571), (572, 570, 569, 573), (570, 575, 574, 568), (579, 572, 571, 577), (578, 576, 575, 579), (576, 581, 580, 574), (585, 578, 577, 583), (584, 582, 581, 585), (582, 587, 586, 580), (591, 584, 583, 589), (590, 588, 587, 591), (588, 401, 400, 586), (405, 590, 589, 403), (400, 406, 412, 418, 424, 430, 436, 442, 448, 454, 460, 466, 472, 478, 484, 490, 496, 502, 508, 514, 520, 526, 532, 538, 544, 550, 556, 562, 568, 574, 580, 586)])
me_cube_002.polygons.foreach_set('material_index', [0, 0, 0, 0, 0, 0, 1, 1, 1, 1, 1, 1, 3, 3, 3, 3, 3, 3, 3, 3, 3, 3, 3, 3, 3, 3, 3, 3, 3, 3, 3, 3, 3, 3, 3, 3, 3, 3, 3, 3, 3, 3, 3, 3, 3, 2, 3, 2, 3, 3, 2, 3, 3, 2, 2, 2, 3, 3, 3, 3, 4, 4, 4, 4, 4, 4, 4, 4, 4, 4, 4, 4, 4, 4, 4, 4, 4, 4, 4, 4, 4, 4, 4, 4, 4, 4, 4, 4, 4, 4, 4, 4, 4, 4, 5, 5, 5, 5, 5, 5, 5, 5, 5, 5, 5, 5, 5, 5, 5, 5, 5, 5, 5, 5, 5, 5, 5, 5, 5, 5, 5, 5, 5, 5, 5, 5, 5, 5, 5, 5, 5, 5, 5, 5, 5, 5, 5, 5, 5, 5, 5, 5, 5, 5, 5, 5, 5, 5, 5, 5, 5, 5, 5, 5, 5, 5, 5, 5, 5, 5, 5, 5, 5, 5, 5, 5, 5, 5, 5, 5, 5, 5, 5, 5, 5, 5, 5, 5, 5, 5, 5, 5, 5, 5, 5, 5, 5, 5, 5, 5, 5, 5, 5, 5, 5, 5, 5, 5, 5, 5, 5, 5, 5, 5, 5, 5, 5, 5, 5, 5, 5, 5, 5, 5, 5, 5, 5, 5, 5, 5, 5, 5, 5, 5, 5, 5, 5, 5, 5, 5, 5, 5, 5, 5, 5, 5, 5, 5, 5, 5, 5, 5, 5, 5, 5, 5, 5, 5, 5, 5, 5, 5, 5, 5, 5, 5, 5, 5, 5, 5, 5, 5, 5, 5, 5, 5, 5, 5, 5, 5, 5, 5, 5, 5, 5, 5, 5, 5, 5, 5, 5, 5, 5, 5, 5, 5, 5, 5, 6, 6, 6, 6, 6, 6, 6, 6, 6, 6, 6, 6, 6, 6, 6, 6, 6, 6, 6, 6, 6, 6, 6, 6, 6, 6, 6, 6, 6, 6, 6, 6, 6, 6, 7, 7, 7, 7, 7, 7, 7, 7, 7, 7, 7, 7, 7, 7, 7, 7, 7, 7, 7, 7, 7, 7, 7, 7, 7, 7, 7, 7, 7, 7, 7, 7, 7, 7, 7, 7, 7, 7, 7, 7, 7, 7, 7, 7, 7, 7, 7, 7, 7, 7, 7, 7, 7, 7, 7, 7, 7, 7, 7, 7, 7, 7, 7, 7, 7, 7, 7, 7, 7, 7, 7, 7, 7, 7, 7, 7, 7, 7, 7, 7, 7, 7, 7, 7, 7, 7, 7, 7, 7, 7, 7, 7, 7, 7, 7, 7, 7, 7, 7, 7, 7, 7, 7, 7, 7, 7, 7, 7, 7, 7, 7, 7, 7, 7, 7, 7, 7, 7, 7, 7, 7, 7, 7, 7, 7, 7, 7, 7, 7, 7, 7, 7, 7, 7, 7, 7, 7, 7, 7, 7, 7, 7, 7, 7, 7, 7, 7, 7, 7, 7, 7, 7, 7, 7, 7, 7, 7, 7, 7, 7, 7, 7, 7, 7, 7, 7, 7, 7, 7, 7, 7, 7, 7, 7, 7, 7, 7, 7, 7, 7, 7, 7, 7, 7, 7, 7, 7, 7, 7, 7, 7, 7, 7, 7])
_uv = me_cube_002.uv_layers.new(name='UVMap')
_uv.uv.foreach_set('vector', [0.375, 0.0, 0.625, 0.0, 0.625, 0.25, 0.375, 0.25, 0.375, 0.25, 0.625, 0.25, 0.625, 0.5, 0.375, 0.5, 0.375, 0.5, 0.625, 0.5, 0.625, 0.75, 0.375, 0.75, 0.375, 0.75, 0.625, 0.75, 0.625, 1.0, 0.375, 1.0, 0.125, 0.5, 0.375, 0.5, 0.375, 0.75, 0.125, 0.75, 0.625, 0.5, 0.875, 0.5, 0.875, 0.75, 0.625, 0.75, 0.375, 0.0, 0.625, 0.0, 0.625, 0.25, 0.375, 0.25, 0.375, 0.25, 0.625, 0.25, 0.625, 0.5, 0.375, 0.5, 0.375, 0.5, 0.625, 0.5, 0.625, 0.75, 0.375, 0.75, 0.375, 0.75, 0.625, 0.75, 0.625, 1.0, 0.375, 1.0, 0.125, 0.5, 0.375, 0.5, 0.375, 0.75, 0.125, 0.75, 0.625, 0.5, 0.875, 0.5, 0.875, 0.75, 0.625, 0.75, 0.375, 0.125, 0.625, 0.125, 0.625, 0.25, 0.375, 0.25, 0.375, 0.375, 0.625, 0.375, 0.625, 0.5, 0.375, 0.5, 0.375, 0.7188, 0.625, 0.7188, 0.625, 0.75, 0.375, 0.75, 0.375, 0.25, 0.625, 0.25, 0.625, 0.3125, 0.375, 0.3125, 0.375, 0.5, 0.625, 0.5, 0.625, 0.625, 0.375, 0.625, 0.375, 0.0625, 0.625, 0.0625, 0.625, 0.125, 0.375, 0.125, 0.0, 0.0, 0.0, 0.0, 0.0, 0.0, 0.0, 0.0, 0.625, 0.7188, 0.625, 0.03125, 0.625, 0.0, 0.625, 0.75, 0.375, 0.3125, 0.625, 0.3125, 0.625, 0.375, 0.375, 0.375, 0.375, 0.04688, 0.625, 0.04688, 0.625, 0.0625, 0.375, 0.0625, 0.375, 0.625, 0.625, 0.625, 0.625, 0.6875, 0.375, 0.6875, 0.375, 0.7031, 0.625, 0.7031, 0.625, 0.7188, 0.375, 0.7188, 0.4688, 0.2813, 0.4688, 0.04688, 0.625, 0.0625, 0.625, 0.375, 0.4688, 0.3984, 0.4688, 0.2813, 0.625, 0.375, 0.625, 0.5312, 0.625, 0.7031, 0.625, 0.6875, 0.625, 0.6875, 0.625, 0.7031, 0.0, 0.0, 0.0, 0.0, 0.0, 0.0, 0.0, 0.0, 0.0, 0.0, 0.0, 0.0, 0.0, 0.0, 0.0, 0.0, 0.0, 0.0, 0.0, 0.0, 0.0, 0.0, 0.0, 0.0, 0.0, 0.0, 0.0, 0.0, 0.0, 0.0, 0.0, 0.0, 0.375, 0.0, 0.375, 0.75, 0.625, 0.75, 0.625, 0.0, 0.4688, 0.5156, 0.4688, 0.3984, 0.625, 0.5312, 0.625, 0.6875, 0.375, 0.0, 0.625, 0.0, 0.625, 0.03125, 0.375, 0.03125, 0.0, 0.0, 0.0, 0.0, 0.0, 0.0, 0.0, 0.0, 0.0, 0.0, 0.0, 0.0, 0.3125, 0.2656, 0.3125, 0.3438, 0.0, 0.0, 0.0, 0.0, 0.3125, 0.1875, 0.3125, 0.2656, 0.0, 0.0, 0.0, 0.0, 0.3125, 0.03125, 0.3125, 0.1875, 0.3125, 0.3438, 0.3125, 0.2656, 0.4688, 0.3984, 0.4688, 0.5156, 0.3125, 0.1875, 0.4688, 0.2813, 0.4688, 0.2813, 0.3125, 0.1875, 0.3125, 0.1875, 0.3125, 0.03125, 0.4688, 0.04688, 0.4688, 0.2813, 0.3125, 0.2656, 0.3125, 0.1875, 0.4688, 0.2813, 0.4688, 0.3984, 0.4688, 0.3984, 0.3125, 0.2656, 0.3125, 0.2656, 0.4688, 0.3984, 0.3125, 0.2656, 0.3125, 0.1875, 0.3125, 0.1875, 0.3125, 0.2656, 0.4688, 0.2813, 0.4688, 0.3984, 0.4688, 0.3984, 0.4688, 0.2813, 0.625, 0.7188, 0.625, 0.7031, 0.625, 0.04688, 0.625, 0.03125, 0.0, 0.0, 0.0, 0.0, 0.0, 0.0, 0.0, 0.0, 0.625, 0.7188, 0.625, 0.7031, 0.625, 0.7031, 0.625, 0.7031, 0.625, 0.0625, 0.625, 0.04688, 0.625, 0.04688, 0.625, 0.0625, 0.625, 0.6875, 0.625, 0.0625, 0.625, 0.04688, 0.625, 0.7031, 0.625, 0.04688, 0.625, 0.04688, 0.625, 0.04688, 0.625, 0.03125, 0.375, 0.6875, 0.625, 0.6875, 0.625, 0.7031, 0.375, 0.7031, 0.375, 0.03125, 0.625, 0.03125, 0.625, 0.04688, 0.375, 0.04688, 0.625, 0.0625, 0.625, 0.04688, 0.625, 0.04688, 0.625, 0.0625, 0.0, 0.0, 0.0, 0.0, 0.0, 0.0, 0.0, 0.0, 0.625, 0.7031, 0.625, 0.6875, 0.625, 0.6875, 0.625, 0.7031, 0.0, 0.0, 0.0, 0.0, 0.0, 0.0, 0.0, 0.0, 0.0, 0.0, 0.0, 0.0, 0.0, 0.0, 0.0, 0.0, 0.0, 0.0, 0.0, 0.0, 0.0, 0.0, 0.0, 0.0, 0.0, 0.0, 0.0, 0.0, 0.0, 0.0, 0.0, 0.0, 1.0, 0.5, 1.0, 1.0, 0.9688, 1.0, 0.9688, 0.5, 0.9688, 0.5, 0.9688, 1.0, 0.9375, 1.0, 0.9375, 0.5, 0.9375, 0.5, 0.9375, 1.0, 0.9062, 1.0, 0.9062, 0.5, 0.9062, 0.5, 0.9062, 1.0, 0.875, 1.0, 0.875, 0.5, 0.875, 0.5, 0.875, 1.0, 0.8438, 1.0, 0.8438, 0.5, 0.8438, 0.5, 0.8438, 1.0, 0.8125, 1.0, 0.8125, 0.5, 0.8125, 0.5, 0.8125, 1.0, 0.7812, 1.0, 0.7812, 0.5, 0.7812, 0.5, 0.7812, 1.0, 0.75, 1.0, 0.75, 0.5, 0.75, 0.5, 0.75, 1.0, 0.7188, 1.0, 0.7188, 0.5, 0.7188, 0.5, 0.7188, 1.0, 0.6875, 1.0, 0.6875, 0.5, 0.6875, 0.5, 0.6875, 1.0, 0.6562, 1.0, 0.6562, 0.5, 0.6562, 0.5, 0.6562, 1.0, 0.625, 1.0, 0.625, 0.5, 0.625, 0.5, 0.625, 1.0, 0.5938, 1.0, 0.5938, 0.5, 0.5938, 0.5, 0.5938, 1.0, 0.5625, 1.0, 0.5625, 0.5, 0.5625, 0.5, 0.5625, 1.0, 0.5312, 1.0, 0.5312, 0.5, 0.5312, 0.5, 0.5312, 1.0, 0.5, 1.0, 0.5, 0.5, 0.5, 0.5, 0.5, 1.0, 0.4688, 1.0, 0.4688, 0.5, 0.4688, 0.5, 0.4688, 1.0, 0.4375, 1.0, 0.4375, 0.5, 0.4375, 0.5, 0.4375, 1.0, 0.4062, 1.0, 0.4062, 0.5, 0.4062, 0.5, 0.4062, 1.0, 0.375, 1.0, 0.375, 0.5, 0.375, 0.5, 0.375, 1.0, 0.3438, 1.0, 0.3438, 0.5, 0.3438, 0.5, 0.3438, 1.0, 0.3125, 1.0, 0.3125, 0.5, 0.3125, 0.5, 0.3125, 1.0, 0.2812, 1.0, 0.2812, 0.5, 0.2812, 0.5, 0.2812, 1.0, 0.25, 1.0, 0.25, 0.5, 0.25, 0.5, 0.25, 1.0, 0.2188, 1.0, 0.2188, 0.5, 0.2188, 0.5, 0.2188, 1.0, 0.1875, 1.0, 0.1875, 0.5, 0.1875, 0.5, 0.1875, 1.0, 0.1562, 1.0, 0.1562, 0.5, 0.1562, 0.5, 0.1562, 1.0, 0.125, 1.0, 0.125, 0.5, 0.125, 0.5, 0.125, 1.0, 0.09375, 1.0, 0.09375, 0.5, 0.09375, 0.5, 0.09375, 1.0, 0.0625, 1.0, 0.0625, 0.5, 0.2968, 0.4854, 0.25, 0.49, 0.2032, 0.4854, 0.1582, 0.4717, 0.1167, 0.4496, 0.08029, 0.4197, 0.05045, 0.3833, 0.02827, 0.3418, 0.01461, 0.2968, 0.01, 0.25, 0.01461, 0.2032, 0.02827, 0.1582, 0.05045, 0.1167, 0.08029, 0.08029, 0.1167, 0.05045, 0.1582, 0.02827, 0.2032, 0.01461, 0.25, 0.01, 0.2968, 0.01461, 0.3418, 0.02827, 0.3833, 0.05045, 0.4197, 0.08029, 0.4496, 0.1167, 0.4717, 0.1582, 0.4854, 0.2032, 0.49, 0.25, 0.4854, 0.2968, 0.4717, 0.3418, 0.4496, 0.3833, 0.4197, 0.4197, 0.3833, 0.4496, 0.3418, 0.4717, 0.0625, 0.5, 0.0625, 1.0, 0.03125, 1.0, 0.03125, 0.5, 0.03125, 0.5, 0.03125, 1.0, 0.0, 1.0, 0.0, 0.5, 0.75, 0.49, 0.7968, 0.4854, 0.8418, 0.4717, 0.8833, 0.4496, 0.9197, 0.4197, 0.9496, 0.3833, 0.9717, 0.3418, 0.9854, 0.2968, 0.99, 0.25, 0.9854, 0.2032, 0.9717, 0.1582, 0.9496, 0.1167, 0.9197, 0.08029, 0.8833, 0.05045, 0.8418, 0.02827, 0.7968, 0.01461, 0.75, 0.01, 0.7032, 0.01461, 0.6582, 0.02827, 0.6167, 0.05045, 0.5803, 0.08029, 0.5504, 0.1167, 0.5283, 0.1582, 0.5146, 0.2032, 0.51, 0.25, 0.5146, 0.2968, 0.5283, 0.3418, 0.5504, 0.3833, 0.5803, 0.4197, 0.6167, 0.4496, 0.6582, 0.4717, 0.7032, 0.4854, -0.0133, 0.5699, -0.0133, 0.9301, 0.04455, 0.9301, 0.04455, 0.5699, 0.8929, 0.5699, 0.8929, 0.9301, 0.9508, 0.9301, 0.9508, 0.5699, 0.8617, 0.5699, 0.8617, 0.9301, 0.9196, 0.9301, 0.9196, 0.5699, 0.8304, 0.5699, 0.8304, 0.9301, 0.8883, 0.9301, 0.8883, 0.5699, 0.7992, 0.5699, 0.7992, 0.9301, 0.8571, 0.9301, 0.8571, 0.5699, 0.7679, 0.5699, 0.7679, 0.9301, 0.8258, 0.9301, 0.8258, 0.5699, 0.7367, 0.5699, 0.7367, 0.9301, 0.7946, 0.9301, 0.7946, 0.5699, 0.7054, 0.5699, 0.7054, 0.9301, 0.7633, 0.9301, 0.7633, 0.5699, 0.6742, 0.5699, 0.6742, 0.9301, 0.7321, 0.9301, 0.7321, 0.5699, 0.6429, 0.5699, 0.6429, 0.9301, 0.7008, 0.9301, 0.7008, 0.5699, 0.6117, 0.5699, 0.6117, 0.9301, 0.6696, 0.9301, 0.6696, 0.5699, 0.5804, 0.5699, 0.5804, 0.9301, 0.6383, 0.9301, 0.6383, 0.5699, 0.5492, 0.5699, 0.5492, 0.9301, 0.6071, 0.9301, 0.6071, 0.5699, 0.5179, 0.5699, 0.5179, 0.9301, 0.5758, 0.9301, 0.5758, 0.5699, 0.4867, 0.5699, 0.4867, 0.9301, 0.5446, 0.9301, 0.5446, 0.5699, 0.4554, 0.5699, 0.4554, 0.9301, 0.5133, 0.9301, 0.5133, 0.5699, 0.4242, 0.5699, 0.4242, 0.9301, 0.4821, 0.9301, 0.4821, 0.5699, 0.3929, 0.5699, 0.3929, 0.9301, 0.4508, 0.9301, 0.4508, 0.5699, 0.3617, 0.5699, 0.3617, 0.9301, 0.4196, 0.9301, 0.4196, 0.5699, 0.3304, 0.5699, 0.3304, 0.9301, 0.3883, 0.9301, 0.3883, 0.5699, 0.2992, 0.5699, 0.2992, 0.9301, 0.3571, 0.9301, 0.3571, 0.5699, 0.2679, 0.5699, 0.2679, 0.9301, 0.3258, 0.9301, 0.3258, 0.5699, 0.2367, 0.5699, 0.2367, 0.9301, 0.2946, 0.9301, 0.2946, 0.5699, 0.2054, 0.5699, 0.2054, 0.9301, 0.2633, 0.9301, 0.2633, 0.5699, 0.1742, 0.5699, 0.1742, 0.9301, 0.2321, 0.9301, 0.2321, 0.5699, 0.1429, 0.5699, 0.1429, 0.9301, 0.2008, 0.9301, 0.2008, 0.5699, 0.1117, 0.5699, 0.1117, 0.9301, 0.1696, 0.9301, 0.1696, 0.5699, 0.08045, 0.5699, 0.08045, 0.9301, 0.1383, 0.9301, 0.1383, 0.5699, 0.0492, 0.5699, 0.0492, 0.9301, 0.1071, 0.9301, 0.1071, 0.5699, 0.01795, 0.5699, 0.01795, 0.9301, 0.0758, 0.9301, 0.0758, 0.5699, 0.9242, 0.5699, 0.9242, 0.9301, 0.9821, 0.9301, 0.9821, 0.5699, 0.2837, 0.4193, 0.25, 0.4226, 0.2163, 0.4193, 0.1839, 0.4095, 0.1541, 0.3935, 0.128, 0.372, 0.1065, 0.3459, 0.09054, 0.3161, 0.08071, 0.2837, 0.0774, 0.25, 0.08071, 0.2163, 0.09054, 0.1839, 0.1065, 0.1541, 0.128, 0.128, 0.1541, 0.1065, 0.1839, 0.09054, 0.2163, 0.08071, 0.25, 0.0774, 0.2837, 0.08071, 0.3161, 0.09054, 0.3459, 0.1065, 0.372, 0.128, 0.3935, 0.1541, 0.4095, 0.1839, 0.4193, 0.2163, 0.4226, 0.25, 0.4193, 0.2837, 0.4095, 0.3161, 0.3935, 0.3459, 0.372, 0.372, 0.3459, 0.3935, 0.3161, 0.4095, 0.9554, 0.5699, 0.9554, 0.9301, 1.013, 0.9301, 1.013, 0.5699, 0.75, 0.4226, 0.7032, 0.4854, 0.7968, 0.4854, 0.25, 0.4226, 0.2968, 0.4854, 0.2032, 0.4854, 0.7837, 0.4193, 0.75, 0.49, 0.8418, 0.4717, 0.2837, 0.4193, 0.3418, 0.4717, 0.25, 0.49, 0.8161, 0.4095, 0.7968, 0.4854, 0.8833, 0.4496, 0.3161, 0.4095, 0.3833, 0.4496, 0.2968, 0.4854, 0.8459, 0.3935, 0.8418, 0.4717, 0.9197, 0.4197, 0.3459, 0.3935, 0.4197, 0.4197, 0.3418, 0.4717, 0.872, 0.372, 0.8833, 0.4496, 0.9496, 0.3833, 0.372, 0.372, 0.4496, 0.3833, 0.3833, 0.4496, 0.8935, 0.3459, 0.9197, 0.4197, 0.9717, 0.3418, 0.3935, 0.3459, 0.4717, 0.3418, 0.4197, 0.4197, 0.9095, 0.3161, 0.9496, 0.3833, 0.9854, 0.2968, 0.4095, 0.3161, 0.4854, 0.2968, 0.4496, 0.3833, 0.9193, 0.2837, 0.9717, 0.3418, 0.99, 0.25, 0.4193, 0.2837, 0.49, 0.25, 0.4717, 0.3418, 0.9226, 0.25, 0.9854, 0.2968, 0.9854, 0.2032, 0.4226, 0.25, 0.4854, 0.2032, 0.4854, 0.2968, 0.9193, 0.2163, 0.99, 0.25, 0.9717, 0.1582, 0.4193, 0.2163, 0.4717, 0.1582, 0.49, 0.25, 0.9095, 0.1839, 0.9854, 0.2032, 0.9496, 0.1167, 0.4095, 0.1839, 0.4496, 0.1167, 0.4854, 0.2032, 0.8935, 0.1541, 0.9717, 0.1582, 0.9197, 0.08029, 0.3935, 0.1541, 0.4197, 0.08029, 0.4717, 0.1582, 0.872, 0.128, 0.9496, 0.1167, 0.8833, 0.05045, 0.372, 0.128, 0.3833, 0.05045, 0.4496, 0.1167, 0.8459, 0.1065, 0.9197, 0.08029, 0.8418, 0.02827, 0.3459, 0.1065, 0.3418, 0.02827, 0.4197, 0.08029, 0.8161, 0.09054, 0.8833, 0.05045, 0.7968, 0.01461, 0.3161, 0.09054, 0.2968, 0.01461, 0.3833, 0.05045, 0.7837, 0.08071, 0.8418, 0.02827, 0.75, 0.01, 0.2837, 0.08071, 0.25, 0.01, 0.3418, 0.02827, 0.75, 0.0774, 0.7968, 0.01461, 0.7032, 0.01461, 0.25, 0.0774, 0.2032, 0.01461, 0.2968, 0.01461, 0.7163, 0.08071, 0.75, 0.01, 0.6582, 0.02827, 0.2163, 0.08071, 0.1582, 0.02827, 0.25, 0.01, 0.6839, 0.09054, 0.7032, 0.01461, 0.6167, 0.05045, 0.1839, 0.09054, 0.1167, 0.05045, 0.2032, 0.01461, 0.6541, 0.1065, 0.6582, 0.02827, 0.5803, 0.08029, 0.1541, 0.1065, 0.08029, 0.08029, 0.1582, 0.02827, 0.628, 0.128, 0.6167, 0.05045, 0.5504, 0.1167, 0.128, 0.128, 0.05045, 0.1167, 0.1167, 0.05045, 0.6065, 0.1541, 0.5803, 0.08029, 0.5283, 0.1582, 0.1065, 0.1541, 0.02827, 0.1582, 0.08029, 0.08029, 0.5905, 0.1839, 0.5504, 0.1167, 0.5146, 0.2032, 0.09054, 0.1839, 0.01461, 0.2032, 0.05045, 0.1167, 0.5807, 0.2163, 0.5283, 0.1582, 0.51, 0.25, 0.08071, 0.2163, 0.01, 0.25, 0.02827, 0.1582, 0.5774, 0.25, 0.5146, 0.2032, 0.5146, 0.2968, 0.0774, 0.25, 0.01461, 0.2968, 0.01461, 0.2032, 0.5807, 0.2837, 0.51, 0.25, 0.5283, 0.3418, 0.08071, 0.2837, 0.02827, 0.3418, 0.01, 0.25, 0.5905, 0.3161, 0.5146, 0.2968, 0.5504, 0.3833, 0.09054, 0.3161, 0.05045, 0.3833, 0.01461, 0.2968, 0.6065, 0.3459, 0.5283, 0.3418, 0.5803, 0.4197, 0.1065, 0.3459, 0.08029, 0.4197, 0.02827, 0.3418, 0.628, 0.372, 0.5504, 0.3833, 0.6167, 0.4496, 0.128, 0.372, 0.1167, 0.4496, 0.05045, 0.3833, 0.6541, 0.3935, 0.5803, 0.4197, 0.6582, 0.4717, 0.1541, 0.3935, 0.1582, 0.4717, 0.08029, 0.4197, 0.6839, 0.4095, 0.6167, 0.4496, 0.7032, 0.4854, 0.1839, 0.4095, 0.2032, 0.4854, 0.1167, 0.4496, 0.7163, 0.4193, 0.6582, 0.4717, 0.75, 0.49, 0.2163, 0.4193, 0.25, 0.49, 0.1582, 0.4717, 0.7968, 0.4854, 0.75, 0.49, 0.7837, 0.4193, 0.75, 0.4226, 0.25, 0.49, 0.2968, 0.4854, 0.25, 0.4226, 0.2837, 0.4193, 0.04455, 0.5699, 0.04455, 0.9301, 0.0, 0.9301, 0.0, 0.5699, 0.9242, 0.9301, 0.9242, 0.5699, 1.013, 0.5699, 1.013, 0.9301, 0.8418, 0.4717, 0.7968, 0.4854, 0.8161, 0.4095, 0.7837, 0.4193, 0.2968, 0.4854, 0.3418, 0.4717, 0.2837, 0.4193, 0.3161, 0.4095, 0.8929, 0.9301, 0.8929, 0.5699, 0.9821, 0.5699, 0.9821, 0.9301, 0.8833, 0.4496, 0.8418, 0.4717, 0.8459, 0.3935, 0.8161, 0.4095, 0.3418, 0.4717, 0.3833, 0.4496, 0.3161, 0.4095, 0.3459, 0.3935, 0.8617, 0.9301, 0.8617, 0.5699, 0.9508, 0.5699, 0.9508, 0.9301, 0.9197, 0.4197, 0.8833, 0.4496, 0.872, 0.372, 0.8459, 0.3935, 0.3833, 0.4496, 0.4197, 0.4197, 0.3459, 0.3935, 0.372, 0.372, 0.8304, 0.9301, 0.8304, 0.5699, 0.9196, 0.5699, 0.9196, 0.9301, 0.9496, 0.3833, 0.9197, 0.4197, 0.8935, 0.3459, 0.872, 0.372, 0.4197, 0.4197, 0.4496, 0.3833, 0.372, 0.372, 0.3935, 0.3459, 0.7992, 0.9301, 0.7992, 0.5699, 0.8883, 0.5699, 0.8883, 0.9301, 0.9717, 0.3418, 0.9496, 0.3833, 0.9095, 0.3161, 0.8935, 0.3459, 0.4496, 0.3833, 0.4717, 0.3418, 0.3935, 0.3459, 0.4095, 0.3161, 0.7679, 0.9301, 0.7679, 0.5699, 0.8571, 0.5699, 0.8571, 0.9301, 0.9854, 0.2968, 0.9717, 0.3418, 0.9193, 0.2837, 0.9095, 0.3161, 0.4717, 0.3418, 0.4854, 0.2968, 0.4095, 0.3161, 0.4193, 0.2837, 0.7367, 0.9301, 0.7367, 0.5699, 0.8258, 0.5699, 0.8258, 0.9301, 0.99, 0.25, 0.9854, 0.2968, 0.9226, 0.25, 0.9193, 0.2837, 0.4854, 0.2968, 0.49, 0.25, 0.4193, 0.2837, 0.4226, 0.25, 0.7054, 0.9301, 0.7054, 0.5699, 0.7946, 0.5699, 0.7946, 0.9301, 0.9854, 0.2032, 0.99, 0.25, 0.9193, 0.2163, 0.9226, 0.25, 0.49, 0.25, 0.4854, 0.2032, 0.4226, 0.25, 0.4193, 0.2163, 0.6742, 0.9301, 0.6742, 0.5699, 0.7633, 0.5699, 0.7633, 0.9301, 0.9717, 0.1582, 0.9854, 0.2032, 0.9095, 0.1839, 0.9193, 0.2163, 0.4854, 0.2032, 0.4717, 0.1582, 0.4193, 0.2163, 0.4095, 0.1839, 0.6429, 0.9301, 0.6429, 0.5699, 0.7321, 0.5699, 0.7321, 0.9301, 0.9496, 0.1167, 0.9717, 0.1582, 0.8935, 0.1541, 0.9095, 0.1839, 0.4717, 0.1582, 0.4496, 0.1167, 0.4095, 0.1839, 0.3935, 0.1541, 0.6117, 0.9301, 0.6117, 0.5699, 0.7008, 0.5699, 0.7008, 0.9301, 0.9197, 0.08029, 0.9496, 0.1167, 0.872, 0.128, 0.8935, 0.1541, 0.4496, 0.1167, 0.4197, 0.08029, 0.3935, 0.1541, 0.372, 0.128, 0.5804, 0.9301, 0.5804, 0.5699, 0.6696, 0.5699, 0.6696, 0.9301, 0.8833, 0.05045, 0.9197, 0.08029, 0.8459, 0.1065, 0.872, 0.128, 0.4197, 0.08029, 0.3833, 0.05045, 0.372, 0.128, 0.3459, 0.1065, 0.5492, 0.9301, 0.5492, 0.5699, 0.6383, 0.5699, 0.6383, 0.9301, 0.8418, 0.02827, 0.8833, 0.05045, 0.8161, 0.09054, 0.8459, 0.1065, 0.3833, 0.05045, 0.3418, 0.02827, 0.3459, 0.1065, 0.3161, 0.09054, 0.5179, 0.9301, 0.5179, 0.5699, 0.6071, 0.5699, 0.6071, 0.9301, 0.7968, 0.01461, 0.8418, 0.02827, 0.7837, 0.08071, 0.8161, 0.09054, 0.3418, 0.02827, 0.2968, 0.01461, 0.3161, 0.09054, 0.2837, 0.08071, 0.4867, 0.9301, 0.4867, 0.5699, 0.5758, 0.5699, 0.5758, 0.9301, 0.75, 0.01, 0.7968, 0.01461, 0.75, 0.0774, 0.7837, 0.08071, 0.2968, 0.01461, 0.25, 0.01, 0.2837, 0.08071, 0.25, 0.0774, 0.4554, 0.9301, 0.4554, 0.5699, 0.5446, 0.5699, 0.5446, 0.9301, 0.7032, 0.01461, 0.75, 0.01, 0.7163, 0.08071, 0.75, 0.0774, 0.25, 0.01, 0.2032, 0.01461, 0.25, 0.0774, 0.2163, 0.08071, 0.4242, 0.9301, 0.4242, 0.5699, 0.5133, 0.5699, 0.5133, 0.9301, 0.6582, 0.02827, 0.7032, 0.01461, 0.6839, 0.09054, 0.7163, 0.08071, 0.2032, 0.01461, 0.1582, 0.02827, 0.2163, 0.08071, 0.1839, 0.09054, 0.3929, 0.9301, 0.3929, 0.5699, 0.4821, 0.5699, 0.4821, 0.9301, 0.6167, 0.05045, 0.6582, 0.02827, 0.6541, 0.1065, 0.6839, 0.09054, 0.1582, 0.02827, 0.1167, 0.05045, 0.1839, 0.09054, 0.1541, 0.1065, 0.3617, 0.9301, 0.3617, 0.5699, 0.4508, 0.5699, 0.4508, 0.9301, 0.5803, 0.08029, 0.6167, 0.05045, 0.628, 0.128, 0.6541, 0.1065, 0.1167, 0.05045, 0.08029, 0.08029, 0.1541, 0.1065, 0.128, 0.128, 0.3304, 0.9301, 0.3304, 0.5699, 0.4196, 0.5699, 0.4196, 0.9301, 0.5504, 0.1167, 0.5803, 0.08029, 0.6065, 0.1541, 0.628, 0.128, 0.08029, 0.08029, 0.05045, 0.1167, 0.128, 0.128, 0.1065, 0.1541, 0.2992, 0.9301, 0.2992, 0.5699, 0.3883, 0.5699, 0.3883, 0.9301, 0.5283, 0.1582, 0.5504, 0.1167, 0.5905, 0.1839, 0.6065, 0.1541, 0.05045, 0.1167, 0.02827, 0.1582, 0.1065, 0.1541, 0.09054, 0.1839, 0.2679, 0.9301, 0.2679, 0.5699, 0.3571, 0.5699, 0.3571, 0.9301, 0.5146, 0.2032, 0.5283, 0.1582, 0.5807, 0.2163, 0.5905, 0.1839, 0.02827, 0.1582, 0.01461, 0.2032, 0.09054, 0.1839, 0.08071, 0.2163, 0.2367, 0.9301, 0.2367, 0.5699, 0.3258, 0.5699, 0.3258, 0.9301, 0.51, 0.25, 0.5146, 0.2032, 0.5774, 0.25, 0.5807, 0.2163, 0.01461, 0.2032, 0.01, 0.25, 0.08071, 0.2163, 0.0774, 0.25, 0.2054, 0.9301, 0.2054, 0.5699, 0.2946, 0.5699, 0.2946, 0.9301, 0.5146, 0.2968, 0.51, 0.25, 0.5807, 0.2837, 0.5774, 0.25, 0.01, 0.25, 0.01461, 0.2968, 0.0774, 0.25, 0.08071, 0.2837, 0.1742, 0.9301, 0.1742, 0.5699, 0.2633, 0.5699, 0.2633, 0.9301, 0.5283, 0.3418, 0.5146, 0.2968, 0.5905, 0.3161, 0.5807, 0.2837, 0.01461, 0.2968, 0.02827, 0.3418, 0.08071, 0.2837, 0.09054, 0.3161, 0.1429, 0.9301, 0.1429, 0.5699, 0.2321, 0.5699, 0.2321, 0.9301, 0.5504, 0.3833, 0.5283, 0.3418, 0.6065, 0.3459, 0.5905, 0.3161, 0.02827, 0.3418, 0.05045, 0.3833, 0.09054, 0.3161, 0.1065, 0.3459, 0.1117, 0.9301, 0.1117, 0.5699, 0.2008, 0.5699, 0.2008, 0.9301, 0.5803, 0.4197, 0.5504, 0.3833, 0.628, 0.372, 0.6065, 0.3459, 0.05045, 0.3833, 0.08029, 0.4197, 0.1065, 0.3459, 0.128, 0.372, 0.08045, 0.9301, 0.08045, 0.5699, 0.1696, 0.5699, 0.1696, 0.9301, 0.6167, 0.4496, 0.5803, 0.4197, 0.6541, 0.3935, 0.628, 0.372, 0.08029, 0.4197, 0.1167, 0.4496, 0.128, 0.372, 0.1541, 0.3935, 0.0492, 0.9301, 0.0492, 0.5699, 0.1383, 0.5699, 0.1383, 0.9301, 0.6582, 0.4717, 0.6167, 0.4496, 0.6839, 0.4095, 0.6541, 0.3935, 0.1167, 0.4496, 0.1582, 0.4717, 0.1541, 0.3935, 0.1839, 0.4095, 0.01795, 0.9301, 0.01795, 0.5699, 0.1071, 0.5699, 0.1071, 0.9301, 0.7032, 0.4854, 0.6582, 0.4717, 0.7163, 0.4193, 0.6839, 0.4095, 0.1582, 0.4717, 0.2032, 0.4854, 0.1839, 0.4095, 0.2163, 0.4193, -0.0133, 0.9301, -0.0133, 0.5699, 0.0758, 0.5699, 0.0758, 0.9301, 0.75, 0.49, 0.7032, 0.4854, 0.75, 0.4226, 0.7163, 0.4193, 0.2032, 0.4854, 0.25, 0.49, 0.2163, 0.4193, 0.25, 0.4226, 0.75, 0.4226, 0.7837, 0.4193, 0.8161, 0.4095, 0.8459, 0.3935, 0.872, 0.372, 0.8935, 0.3459, 0.9095, 0.3161, 0.9193, 0.2837, 0.9226, 0.25, 0.9193, 0.2163, 0.9095, 0.1839, 0.8935, 0.1541, 0.872, 0.128, 0.8459, 0.1065, 0.8161, 0.09054, 0.7837, 0.08071, 0.75, 0.0774, 0.7163, 0.08071, 0.6839, 0.09054, 0.6541, 0.1065, 0.628, 0.128, 0.6065, 0.1541, 0.5905, 0.1839, 0.5807, 0.2163, 0.5774, 0.25, 0.5807, 0.2837, 0.5905, 0.3161, 0.6065, 0.3459, 0.628, 0.372, 0.6541, 0.3935, 0.6839, 0.4095, 0.7163, 0.4193, 1.0, 0.5, 1.0, 1.0, 0.9688, 1.0, 0.9688, 0.5, 0.9688, 0.5, 0.9688, 1.0, 0.9375, 1.0, 0.9375, 0.5, 0.9375, 0.5, 0.9375, 1.0, 0.9062, 1.0, 0.9062, 0.5, 0.9062, 0.5, 0.9062, 1.0, 0.875, 1.0, 0.875, 0.5, 0.875, 0.5, 0.875, 1.0, 0.8438, 1.0, 0.8438, 0.5, 0.8438, 0.5, 0.8438, 1.0, 0.8125, 1.0, 0.8125, 0.5, 0.8125, 0.5, 0.8125, 1.0, 0.7812, 1.0, 0.7812, 0.5, 0.7812, 0.5, 0.7812, 1.0, 0.75, 1.0, 0.75, 0.5, 0.75, 0.5, 0.75, 1.0, 0.7188, 1.0, 0.7188, 0.5, 0.7188, 0.5, 0.7188, 1.0, 0.6875, 1.0, 0.6875, 0.5, 0.6875, 0.5, 0.6875, 1.0, 0.6562, 1.0, 0.6562, 0.5, 0.6562, 0.5, 0.6562, 1.0, 0.625, 1.0, 0.625, 0.5, 0.625, 0.5, 0.625, 1.0, 0.5938, 1.0, 0.5938, 0.5, 0.5938, 0.5, 0.5938, 1.0, 0.5625, 1.0, 0.5625, 0.5, 0.5625, 0.5, 0.5625, 1.0, 0.5312, 1.0, 0.5312, 0.5, 0.5312, 0.5, 0.5312, 1.0, 0.5, 1.0, 0.5, 0.5, 0.5, 0.5, 0.5, 1.0, 0.4688, 1.0, 0.4688, 0.5, 0.4688, 0.5, 0.4688, 1.0, 0.4375, 1.0, 0.4375, 0.5, 0.4375, 0.5, 0.4375, 1.0, 0.4062, 1.0, 0.4062, 0.5, 0.4062, 0.5, 0.4062, 1.0, 0.375, 1.0, 0.375, 0.5, 0.375, 0.5, 0.375, 1.0, 0.3438, 1.0, 0.3438, 0.5, 0.3438, 0.5, 0.3438, 1.0, 0.3125, 1.0, 0.3125, 0.5, 0.3125, 0.5, 0.3125, 1.0, 0.2812, 1.0, 0.2812, 0.5, 0.2812, 0.5, 0.2812, 1.0, 0.25, 1.0, 0.25, 0.5, 0.25, 0.5, 0.25, 1.0, 0.2188, 1.0, 0.2188, 0.5, 0.2188, 0.5, 0.2188, 1.0, 0.1875, 1.0, 0.1875, 0.5, 0.1875, 0.5, 0.1875, 1.0, 0.1562, 1.0, 0.1562, 0.5, 0.1562, 0.5, 0.1562, 1.0, 0.125, 1.0, 0.125, 0.5, 0.125, 0.5, 0.125, 1.0, 0.09375, 1.0, 0.09375, 0.5, 0.09375, 0.5, 0.09375, 1.0, 0.0625, 1.0, 0.0625, 0.5, 0.2968, 0.4854, 0.25, 0.49, 0.2032, 0.4854, 0.1582, 0.4717, 0.1167, 0.4496, 0.08029, 0.4197, 0.05045, 0.3833, 0.02827, 0.3418, 0.01461, 0.2968, 0.01, 0.25, 0.01461, 0.2032, 0.02827, 0.1582, 0.05045, 0.1167, 0.08029, 0.08029, 0.1167, 0.05045, 0.1582, 0.02827, 0.2032, 0.01461, 0.25, 0.01, 0.2968, 0.01461, 0.3418, 0.02827, 0.3833, 0.05045, 0.4197, 0.08029, 0.4496, 0.1167, 0.4717, 0.1582, 0.4854, 0.2032, 0.49, 0.25, 0.4854, 0.2968, 0.4717, 0.3418, 0.4496, 0.3833, 0.4197, 0.4197, 0.3833, 0.4496, 0.3418, 0.4717, 0.0625, 0.5, 0.0625, 1.0, 0.03125, 1.0, 0.03125, 0.5, 0.03125, 0.5, 0.03125, 1.0, 0.0, 1.0, 0.0, 0.5, 0.75, 0.49, 0.7968, 0.4854, 0.8418, 0.4717, 0.8833, 0.4496, 0.9197, 0.4197, 0.9496, 0.3833, 0.9717, 0.3418, 0.9854, 0.2968, 0.99, 0.25, 0.9854, 0.2032, 0.9717, 0.1582, 0.9496, 0.1167, 0.9197, 0.08029, 0.8833, 0.05045, 0.8418, 0.02827, 0.7968, 0.01461, 0.75, 0.01, 0.7032, 0.01461, 0.6582, 0.02827, 0.6167, 0.05045, 0.5803, 0.08029, 0.5504, 0.1167, 0.5283, 0.1582, 0.5146, 0.2032, 0.51, 0.25, 0.5146, 0.2968, 0.5283, 0.3418, 0.5504, 0.3833, 0.5803, 0.4197, 0.6167, 0.4496, 0.6582, 0.4717, 0.7032, 0.4854, -0.0133, 0.5699, -0.0133, 0.9301, 0.04455, 0.9301, 0.04455, 0.5699, 0.8929, 0.5699, 0.8929, 0.9301, 0.9508, 0.9301, 0.9508, 0.5699, 0.8617, 0.5699, 0.8617, 0.9301, 0.9196, 0.9301, 0.9196, 0.5699, 0.8304, 0.5699, 0.8304, 0.9301, 0.8883, 0.9301, 0.8883, 0.5699, 0.7992, 0.5699, 0.7992, 0.9301, 0.8571, 0.9301, 0.8571, 0.5699, 0.7679, 0.5699, 0.7679, 0.9301, 0.8258, 0.9301, 0.8258, 0.5699, 0.7367, 0.5699, 0.7367, 0.9301, 0.7946, 0.9301, 0.7946, 0.5699, 0.7054, 0.5699, 0.7054, 0.9301, 0.7633, 0.9301, 0.7633, 0.5699, 0.6742, 0.5699, 0.6742, 0.9301, 0.7321, 0.9301, 0.7321, 0.5699, 0.6429, 0.5699, 0.6429, 0.9301, 0.7008, 0.9301, 0.7008, 0.5699, 0.6117, 0.5699, 0.6117, 0.9301, 0.6696, 0.9301, 0.6696, 0.5699, 0.5804, 0.5699, 0.5804, 0.9301, 0.6383, 0.9301, 0.6383, 0.5699, 0.5492, 0.5699, 0.5492, 0.9301, 0.6071, 0.9301, 0.6071, 0.5699, 0.5179, 0.5699, 0.5179, 0.9301, 0.5758, 0.9301, 0.5758, 0.5699, 0.4867, 0.5699, 0.4867, 0.9301, 0.5446, 0.9301, 0.5446, 0.5699, 0.4554, 0.5699, 0.4554, 0.9301, 0.5133, 0.9301, 0.5133, 0.5699, 0.4242, 0.5699, 0.4242, 0.9301, 0.4821, 0.9301, 0.4821, 0.5699, 0.3929, 0.5699, 0.3929, 0.9301, 0.4508, 0.9301, 0.4508, 0.5699, 0.3617, 0.5699, 0.3617, 0.9301, 0.4196, 0.9301, 0.4196, 0.5699, 0.3304, 0.5699, 0.3304, 0.9301, 0.3883, 0.9301, 0.3883, 0.5699, 0.2992, 0.5699, 0.2992, 0.9301, 0.3571, 0.9301, 0.3571, 0.5699, 0.2679, 0.5699, 0.2679, 0.9301, 0.3258, 0.9301, 0.3258, 0.5699, 0.2367, 0.5699, 0.2367, 0.9301, 0.2946, 0.9301, 0.2946, 0.5699, 0.2054, 0.5699, 0.2054, 0.9301, 0.2633, 0.9301, 0.2633, 0.5699, 0.1742, 0.5699, 0.1742, 0.9301, 0.2321, 0.9301, 0.2321, 0.5699, 0.1429, 0.5699, 0.1429, 0.9301, 0.2008, 0.9301, 0.2008, 0.5699, 0.1117, 0.5699, 0.1117, 0.9301, 0.1696, 0.9301, 0.1696, 0.5699, 0.08045, 0.5699, 0.08045, 0.9301, 0.1383, 0.9301, 0.1383, 0.5699, 0.0492, 0.5699, 0.0492, 0.9301, 0.1071, 0.9301, 0.1071, 0.5699, 0.01795, 0.5699, 0.01795, 0.9301, 0.0758, 0.9301, 0.0758, 0.5699, 0.9242, 0.5699, 0.9242, 0.9301, 0.9821, 0.9301, 0.9821, 0.5699, 0.2837, 0.4193, 0.25, 0.4226, 0.2163, 0.4193, 0.1839, 0.4095, 0.1541, 0.3935, 0.128, 0.372, 0.1065, 0.3459, 0.09054, 0.3161, 0.08071, 0.2837, 0.0774, 0.25, 0.08071, 0.2163, 0.09054, 0.1839, 0.1065, 0.1541, 0.128, 0.128, 0.1541, 0.1065, 0.1839, 0.09054, 0.2163, 0.08071, 0.25, 0.0774, 0.2837, 0.08071, 0.3161, 0.09054, 0.3459, 0.1065, 0.372, 0.128, 0.3935, 0.1541, 0.4095, 0.1839, 0.4193, 0.2163, 0.4226, 0.25, 0.4193, 0.2837, 0.4095, 0.3161, 0.3935, 0.3459, 0.372, 0.372, 0.3459, 0.3935, 0.3161, 0.4095, 0.9554, 0.5699, 0.9554, 0.9301, 1.013, 0.9301, 1.013, 0.5699, 0.75, 0.4226, 0.7032, 0.4854, 0.7968, 0.4854, 0.25, 0.4226, 0.2968, 0.4854, 0.2032, 0.4854, 0.7837, 0.4193, 0.75, 0.49, 0.8418, 0.4717, 0.2837, 0.4193, 0.3418, 0.4717, 0.25, 0.49, 0.8161, 0.4095, 0.7968, 0.4854, 0.8833, 0.4496, 0.3161, 0.4095, 0.3833, 0.4496, 0.2968, 0.4854, 0.8459, 0.3935, 0.8418, 0.4717, 0.9197, 0.4197, 0.3459, 0.3935, 0.4197, 0.4197, 0.3418, 0.4717, 0.872, 0.372, 0.8833, 0.4496, 0.9496, 0.3833, 0.372, 0.372, 0.4496, 0.3833, 0.3833, 0.4496, 0.8935, 0.3459, 0.9197, 0.4197, 0.9717, 0.3418, 0.3935, 0.3459, 0.4717, 0.3418, 0.4197, 0.4197, 0.9095, 0.3161, 0.9496, 0.3833, 0.9854, 0.2968, 0.4095, 0.3161, 0.4854, 0.2968, 0.4496, 0.3833, 0.9193, 0.2837, 0.9717, 0.3418, 0.99, 0.25, 0.4193, 0.2837, 0.49, 0.25, 0.4717, 0.3418, 0.9226, 0.25, 0.9854, 0.2968, 0.9854, 0.2032, 0.4226, 0.25, 0.4854, 0.2032, 0.4854, 0.2968, 0.9193, 0.2163, 0.99, 0.25, 0.9717, 0.1582, 0.4193, 0.2163, 0.4717, 0.1582, 0.49, 0.25, 0.9095, 0.1839, 0.9854, 0.2032, 0.9496, 0.1167, 0.4095, 0.1839, 0.4496, 0.1167, 0.4854, 0.2032, 0.8935, 0.1541, 0.9717, 0.1582, 0.9197, 0.08029, 0.3935, 0.1541, 0.4197, 0.08029, 0.4717, 0.1582, 0.872, 0.128, 0.9496, 0.1167, 0.8833, 0.05045, 0.372, 0.128, 0.3833, 0.05045, 0.4496, 0.1167, 0.8459, 0.1065, 0.9197, 0.08029, 0.8418, 0.02827, 0.3459, 0.1065, 0.3418, 0.02827, 0.4197, 0.08029, 0.8161, 0.09054, 0.8833, 0.05045, 0.7968, 0.01461, 0.3161, 0.09054, 0.2968, 0.01461, 0.3833, 0.05045, 0.7837, 0.08071, 0.8418, 0.02827, 0.75, 0.01, 0.2837, 0.08071, 0.25, 0.01, 0.3418, 0.02827, 0.75, 0.0774, 0.7968, 0.01461, 0.7032, 0.01461, 0.25, 0.0774, 0.2032, 0.01461, 0.2968, 0.01461, 0.7163, 0.08071, 0.75, 0.01, 0.6582, 0.02827, 0.2163, 0.08071, 0.1582, 0.02827, 0.25, 0.01, 0.6839, 0.09054, 0.7032, 0.01461, 0.6167, 0.05045, 0.1839, 0.09054, 0.1167, 0.05045, 0.2032, 0.01461, 0.6541, 0.1065, 0.6582, 0.02827, 0.5803, 0.08029, 0.1541, 0.1065, 0.08029, 0.08029, 0.1582, 0.02827, 0.628, 0.128, 0.6167, 0.05045, 0.5504, 0.1167, 0.128, 0.128, 0.05045, 0.1167, 0.1167, 0.05045, 0.6065, 0.1541, 0.5803, 0.08029, 0.5283, 0.1582, 0.1065, 0.1541, 0.02827, 0.1582, 0.08029, 0.08029, 0.5905, 0.1839, 0.5504, 0.1167, 0.5146, 0.2032, 0.09054, 0.1839, 0.01461, 0.2032, 0.05045, 0.1167, 0.5807, 0.2163, 0.5283, 0.1582, 0.51, 0.25, 0.08071, 0.2163, 0.01, 0.25, 0.02827, 0.1582, 0.5774, 0.25, 0.5146, 0.2032, 0.5146, 0.2968, 0.0774, 0.25, 0.01461, 0.2968, 0.01461, 0.2032, 0.5807, 0.2837, 0.51, 0.25, 0.5283, 0.3418, 0.08071, 0.2837, 0.02827, 0.3418, 0.01, 0.25, 0.5905, 0.3161, 0.5146, 0.2968, 0.5504, 0.3833, 0.09054, 0.3161, 0.05045, 0.3833, 0.01461, 0.2968, 0.6065, 0.3459, 0.5283, 0.3418, 0.5803, 0.4197, 0.1065, 0.3459, 0.08029, 0.4197, 0.02827, 0.3418, 0.628, 0.372, 0.5504, 0.3833, 0.6167, 0.4496, 0.128, 0.372, 0.1167, 0.4496, 0.05045, 0.3833, 0.6541, 0.3935, 0.5803, 0.4197, 0.6582, 0.4717, 0.1541, 0.3935, 0.1582, 0.4717, 0.08029, 0.4197, 0.6839, 0.4095, 0.6167, 0.4496, 0.7032, 0.4854, 0.1839, 0.4095, 0.2032, 0.4854, 0.1167, 0.4496, 0.7163, 0.4193, 0.6582, 0.4717, 0.75, 0.49, 0.2163, 0.4193, 0.25, 0.49, 0.1582, 0.4717, 0.7968, 0.4854, 0.75, 0.49, 0.7837, 0.4193, 0.75, 0.4226, 0.25, 0.49, 0.2968, 0.4854, 0.25, 0.4226, 0.2837, 0.4193, 0.04455, 0.5699, 0.04455, 0.9301, 0.0, 0.9301, 0.0, 0.5699, 0.9242, 0.9301, 0.9242, 0.5699, 1.013, 0.5699, 1.013, 0.9301, 0.8418, 0.4717, 0.7968, 0.4854, 0.8161, 0.4095, 0.7837, 0.4193, 0.2968, 0.4854, 0.3418, 0.4717, 0.2837, 0.4193, 0.3161, 0.4095, 0.8929, 0.9301, 0.8929, 0.5699, 0.9821, 0.5699, 0.9821, 0.9301, 0.8833, 0.4496, 0.8418, 0.4717, 0.8459, 0.3935, 0.8161, 0.4095, 0.3418, 0.4717, 0.3833, 0.4496, 0.3161, 0.4095, 0.3459, 0.3935, 0.8617, 0.9301, 0.8617, 0.5699, 0.9508, 0.5699, 0.9508, 0.9301, 0.9197, 0.4197, 0.8833, 0.4496, 0.872, 0.372, 0.8459, 0.3935, 0.3833, 0.4496, 0.4197, 0.4197, 0.3459, 0.3935, 0.372, 0.372, 0.8304, 0.9301, 0.8304, 0.5699, 0.9196, 0.5699, 0.9196, 0.9301, 0.9496, 0.3833, 0.9197, 0.4197, 0.8935, 0.3459, 0.872, 0.372, 0.4197, 0.4197, 0.4496, 0.3833, 0.372, 0.372, 0.3935, 0.3459, 0.7992, 0.9301, 0.7992, 0.5699, 0.8883, 0.5699, 0.8883, 0.9301, 0.9717, 0.3418, 0.9496, 0.3833, 0.9095, 0.3161, 0.8935, 0.3459, 0.4496, 0.3833, 0.4717, 0.3418, 0.3935, 0.3459, 0.4095, 0.3161, 0.7679, 0.9301, 0.7679, 0.5699, 0.8571, 0.5699, 0.8571, 0.9301, 0.9854, 0.2968, 0.9717, 0.3418, 0.9193, 0.2837, 0.9095, 0.3161, 0.4717, 0.3418, 0.4854, 0.2968, 0.4095, 0.3161, 0.4193, 0.2837, 0.7367, 0.9301, 0.7367, 0.5699, 0.8258, 0.5699, 0.8258, 0.9301, 0.99, 0.25, 0.9854, 0.2968, 0.9226, 0.25, 0.9193, 0.2837, 0.4854, 0.2968, 0.49, 0.25, 0.4193, 0.2837, 0.4226, 0.25, 0.7054, 0.9301, 0.7054, 0.5699, 0.7946, 0.5699, 0.7946, 0.9301, 0.9854, 0.2032, 0.99, 0.25, 0.9193, 0.2163, 0.9226, 0.25, 0.49, 0.25, 0.4854, 0.2032, 0.4226, 0.25, 0.4193, 0.2163, 0.6742, 0.9301, 0.6742, 0.5699, 0.7633, 0.5699, 0.7633, 0.9301, 0.9717, 0.1582, 0.9854, 0.2032, 0.9095, 0.1839, 0.9193, 0.2163, 0.4854, 0.2032, 0.4717, 0.1582, 0.4193, 0.2163, 0.4095, 0.1839, 0.6429, 0.9301, 0.6429, 0.5699, 0.7321, 0.5699, 0.7321, 0.9301, 0.9496, 0.1167, 0.9717, 0.1582, 0.8935, 0.1541, 0.9095, 0.1839, 0.4717, 0.1582, 0.4496, 0.1167, 0.4095, 0.1839, 0.3935, 0.1541, 0.6117, 0.9301, 0.6117, 0.5699, 0.7008, 0.5699, 0.7008, 0.9301, 0.9197, 0.08029, 0.9496, 0.1167, 0.872, 0.128, 0.8935, 0.1541, 0.4496, 0.1167, 0.4197, 0.08029, 0.3935, 0.1541, 0.372, 0.128, 0.5804, 0.9301, 0.5804, 0.5699, 0.6696, 0.5699, 0.6696, 0.9301, 0.8833, 0.05045, 0.9197, 0.08029, 0.8459, 0.1065, 0.872, 0.128, 0.4197, 0.08029, 0.3833, 0.05045, 0.372, 0.128, 0.3459, 0.1065, 0.5492, 0.9301, 0.5492, 0.5699, 0.6383, 0.5699, 0.6383, 0.9301, 0.8418, 0.02827, 0.8833, 0.05045, 0.8161, 0.09054, 0.8459, 0.1065, 0.3833, 0.05045, 0.3418, 0.02827, 0.3459, 0.1065, 0.3161, 0.09054, 0.5179, 0.9301, 0.5179, 0.5699, 0.6071, 0.5699, 0.6071, 0.9301, 0.7968, 0.01461, 0.8418, 0.02827, 0.7837, 0.08071, 0.8161, 0.09054, 0.3418, 0.02827, 0.2968, 0.01461, 0.3161, 0.09054, 0.2837, 0.08071, 0.4867, 0.9301, 0.4867, 0.5699, 0.5758, 0.5699, 0.5758, 0.9301, 0.75, 0.01, 0.7968, 0.01461, 0.75, 0.0774, 0.7837, 0.08071, 0.2968, 0.01461, 0.25, 0.01, 0.2837, 0.08071, 0.25, 0.0774, 0.4554, 0.9301, 0.4554, 0.5699, 0.5446, 0.5699, 0.5446, 0.9301, 0.7032, 0.01461, 0.75, 0.01, 0.7163, 0.08071, 0.75, 0.0774, 0.25, 0.01, 0.2032, 0.01461, 0.25, 0.0774, 0.2163, 0.08071, 0.4242, 0.9301, 0.4242, 0.5699, 0.5133, 0.5699, 0.5133, 0.9301, 0.6582, 0.02827, 0.7032, 0.01461, 0.6839, 0.09054, 0.7163, 0.08071, 0.2032, 0.01461, 0.1582, 0.02827, 0.2163, 0.08071, 0.1839, 0.09054, 0.3929, 0.9301, 0.3929, 0.5699, 0.4821, 0.5699, 0.4821, 0.9301, 0.6167, 0.05045, 0.6582, 0.02827, 0.6541, 0.1065, 0.6839, 0.09054, 0.1582, 0.02827, 0.1167, 0.05045, 0.1839, 0.09054, 0.1541, 0.1065, 0.3617, 0.9301, 0.3617, 0.5699, 0.4508, 0.5699, 0.4508, 0.9301, 0.5803, 0.08029, 0.6167, 0.05045, 0.628, 0.128, 0.6541, 0.1065, 0.1167, 0.05045, 0.08029, 0.08029, 0.1541, 0.1065, 0.128, 0.128, 0.3304, 0.9301, 0.3304, 0.5699, 0.4196, 0.5699, 0.4196, 0.9301, 0.5504, 0.1167, 0.5803, 0.08029, 0.6065, 0.1541, 0.628, 0.128, 0.08029, 0.08029, 0.05045, 0.1167, 0.128, 0.128, 0.1065, 0.1541, 0.2992, 0.9301, 0.2992, 0.5699, 0.3883, 0.5699, 0.3883, 0.9301, 0.5283, 0.1582, 0.5504, 0.1167, 0.5905, 0.1839, 0.6065, 0.1541, 0.05045, 0.1167, 0.02827, 0.1582, 0.1065, 0.1541, 0.09054, 0.1839, 0.2679, 0.9301, 0.2679, 0.5699, 0.3571, 0.5699, 0.3571, 0.9301, 0.5146, 0.2032, 0.5283, 0.1582, 0.5807, 0.2163, 0.5905, 0.1839, 0.02827, 0.1582, 0.01461, 0.2032, 0.09054, 0.1839, 0.08071, 0.2163, 0.2367, 0.9301, 0.2367, 0.5699, 0.3258, 0.5699, 0.3258, 0.9301, 0.51, 0.25, 0.5146, 0.2032, 0.5774, 0.25, 0.5807, 0.2163, 0.01461, 0.2032, 0.01, 0.25, 0.08071, 0.2163, 0.0774, 0.25, 0.2054, 0.9301, 0.2054, 0.5699, 0.2946, 0.5699, 0.2946, 0.9301, 0.5146, 0.2968, 0.51, 0.25, 0.5807, 0.2837, 0.5774, 0.25, 0.01, 0.25, 0.01461, 0.2968, 0.0774, 0.25, 0.08071, 0.2837, 0.1742, 0.9301, 0.1742, 0.5699, 0.2633, 0.5699, 0.2633, 0.9301, 0.5283, 0.3418, 0.5146, 0.2968, 0.5905, 0.3161, 0.5807, 0.2837, 0.01461, 0.2968, 0.02827, 0.3418, 0.08071, 0.2837, 0.09054, 0.3161, 0.1429, 0.9301, 0.1429, 0.5699, 0.2321, 0.5699, 0.2321, 0.9301, 0.5504, 0.3833, 0.5283, 0.3418, 0.6065, 0.3459, 0.5905, 0.3161, 0.02827, 0.3418, 0.05045, 0.3833, 0.09054, 0.3161, 0.1065, 0.3459, 0.1117, 0.9301, 0.1117, 0.5699, 0.2008, 0.5699, 0.2008, 0.9301, 0.5803, 0.4197, 0.5504, 0.3833, 0.628, 0.372, 0.6065, 0.3459, 0.05045, 0.3833, 0.08029, 0.4197, 0.1065, 0.3459, 0.128, 0.372, 0.08045, 0.9301, 0.08045, 0.5699, 0.1696, 0.5699, 0.1696, 0.9301, 0.6167, 0.4496, 0.5803, 0.4197, 0.6541, 0.3935, 0.628, 0.372, 0.08029, 0.4197, 0.1167, 0.4496, 0.128, 0.372, 0.1541, 0.3935, 0.0492, 0.9301, 0.0492, 0.5699, 0.1383, 0.5699, 0.1383, 0.9301, 0.6582, 0.4717, 0.6167, 0.4496, 0.6839, 0.4095, 0.6541, 0.3935, 0.1167, 0.4496, 0.1582, 0.4717, 0.1541, 0.3935, 0.1839, 0.4095, 0.01795, 0.9301, 0.01795, 0.5699, 0.1071, 0.5699, 0.1071, 0.9301, 0.7032, 0.4854, 0.6582, 0.4717, 0.7163, 0.4193, 0.6839, 0.4095, 0.1582, 0.4717, 0.2032, 0.4854, 0.1839, 0.4095, 0.2163, 0.4193, -0.0133, 0.9301, -0.0133, 0.5699, 0.0758, 0.5699, 0.0758, 0.9301, 0.75, 0.49, 0.7032, 0.4854, 0.75, 0.4226, 0.7163, 0.4193, 0.2032, 0.4854, 0.25, 0.49, 0.2163, 0.4193, 0.25, 0.4226, 0.75, 0.4226, 0.7837, 0.4193, 0.8161, 0.4095, 0.8459, 0.3935, 0.872, 0.372, 0.8935, 0.3459, 0.9095, 0.3161, 0.9193, 0.2837, 0.9226, 0.25, 0.9193, 0.2163, 0.9095, 0.1839, 0.8935, 0.1541, 0.872, 0.128, 0.8459, 0.1065, 0.8161, 0.09054, 0.7837, 0.08071, 0.75, 0.0774, 0.7163, 0.08071, 0.6839, 0.09054, 0.6541, 0.1065, 0.628, 0.128, 0.6065, 0.1541, 0.5905, 0.1839, 0.5807, 0.2163, 0.5774, 0.25, 0.5807, 0.2837, 0.5905, 0.3161, 0.6065, 0.3459, 0.628, 0.372, 0.6541, 0.3935, 0.6839, 0.4095, 0.7163, 0.4193])
me_cube_002.materials.append(mat_f_light_001)
me_cube_002.materials.append(mat_b_light_001)
me_cube_002.materials.append(mat_windows_001)
me_cube_002.materials.append(mat_body_001)
me_cube_002.materials.append(mat_tire_center)
me_cube_002.materials.append(mat_tire)
me_cube_002.materials.append(mat_tire_center_001)
me_cube_002.materials.append(mat_tire_001)
me_cube_002.update()

# ---- objects
ob_light = bpy.data.objects.new('Light', light_light)
ob_camera = bpy.data.objects.new('Camera', cam_camera)
ob_body = bpy.data.objects.new('Body', me_cube_002)

# ---- transforms, parenting, visibility, modifiers, constraints
ob_light.location = (4.076, 1.005, 5.904)
ob_light.rotation_euler = (0.6503, 0.05522, 1.866)
ob_light.lock_rotations_4d = False
ob_light.empty_display_type = 'ARROWS'
ob_light.color = (0.0, 0.0, 0.0, 0.0)
ob_light.lineart.crease_threshold = 0.0
ob_camera.location = (7.359, -6.926, 4.958)
ob_camera.rotation_euler = (1.109, 0.0, 0.8149)
ob_camera.lock_rotations_4d = False
ob_camera.empty_display_type = 'ARROWS'
ob_camera.color = (0.0, 0.0, 0.0, 0.0)
ob_camera.display_type = 'WIRE'
ob_camera.lineart.crease_threshold = 0.0
ob_body.location = (0.0, 0.0, 0.0)
ob_body.scale = (0.5, 0.1, 0.25)
_vg = ob_body.vertex_groups.new(name='Bone')
_vg = ob_body.vertex_groups.new(name='Bone.001')
_vg = ob_body.vertex_groups.new(name='Bone.003')
_vg = ob_body.vertex_groups.new(name='Bone.006')
_vg = ob_body.vertex_groups.new(name='Bone.002')
_vg = ob_body.vertex_groups.new(name='Bone.004')
_m = ob_body.modifiers.new('Mirror', 'MIRROR')

# ---- collection membership
col_collection.objects.link(ob_light)
col_collection.objects.link(ob_camera)
col_collection.objects.link(ob_body)

# ---- scene / render settings (as saved in the file)
scene.camera = ob_camera
scene.frame_start = 1; scene.frame_end = 4; scene.frame_set(0)
scene.render.engine = 'BLENDER_EEVEE_NEXT'
scene.cycles.sampling_pattern = 'TABULATED_SOBOL'
scene.eevee.ray_tracing_options.trace_max_roughness = 0.0
bpy.context.view_layer.update()
